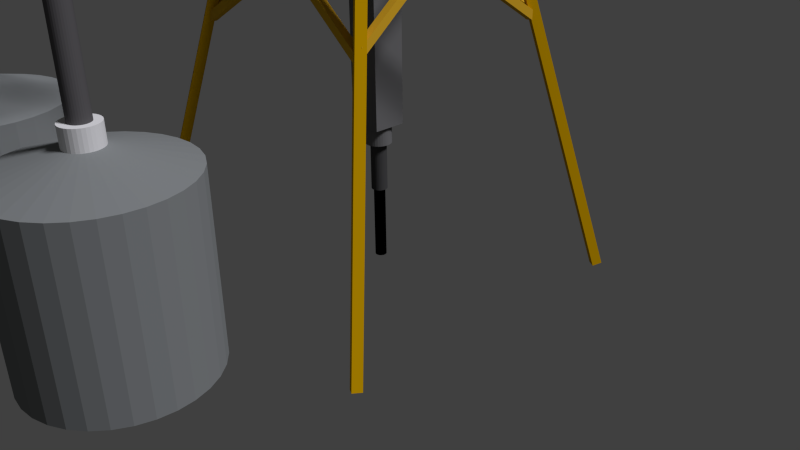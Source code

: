 # Source: drilling.blend  (saved by Blender 2.72.0; exported with 4.5.12 LTS)
import bpy
from mathutils import Matrix  # noqa: F401  (used for matrix-valued properties, if any)

bpy.ops.wm.read_factory_settings(use_empty=True)
scene = bpy.context.scene
scene.name = 'Scene'

# ---- collections
col_collection_1 = bpy.data.collections.new('Collection 1'); scene.collection.children.link(col_collection_1)
col_collection_3 = bpy.data.collections.new('Collection 3'); scene.collection.children.link(col_collection_3)

# ---- materials (node trees are filled in below, after node groups)
mat_material_015 = bpy.data.materials.new('Material.015')
mat_material_015.alpha_threshold = 0.0
mat_material_015.use_transparent_shadow = False
mat_material_015.diffuse_color = (0.402, 0.004236, 0.005078, 1.0)
mat_material_015.roughness = 0.5
mat_material_016 = bpy.data.materials.new('Material.016')
mat_material_016.alpha_threshold = 0.0
mat_material_016.use_transparent_shadow = False
mat_material_016.diffuse_color = (0.4575, 0.004508, 0.0, 1.0)
mat_material_016.roughness = 0.5
mat_material_019 = bpy.data.materials.new('Material.019')
mat_material_019.alpha_threshold = 0.0
mat_material_019.use_transparent_shadow = False
mat_material_019.diffuse_color = (0.5173, 0.5173, 0.5173, 1.0)
mat_material_019.roughness = 0.5
mat_base = bpy.data.materials.new('base')
mat_base.alpha_threshold = 0.0
mat_base.use_transparent_shadow = False
mat_base.diffuse_color = (0.7743, 0.7743, 0.7743, 1.0)
mat_base.roughness = 0.5
mat_material_008 = bpy.data.materials.new('Material.008')
mat_material_008.alpha_threshold = 0.0
mat_material_008.use_transparent_shadow = False
mat_material_008.diffuse_color = (0.2259, 0.2396, 0.2396, 1.0)
mat_material_008.roughness = 0.5
mat_tub = bpy.data.materials.new('tub')
mat_tub.alpha_threshold = 0.0
mat_tub.use_transparent_shadow = False
mat_tub.diffuse_color = (0.1065, 0.1024, 0.1055, 1.0)
mat_tub.roughness = 0.5
mat_material_017 = bpy.data.materials.new('Material.017')
mat_material_017.alpha_threshold = 0.0
mat_material_017.use_transparent_shadow = False
mat_material_017.diffuse_color = (0.3084, 0.3186, 0.3506, 1.0)
mat_material_017.roughness = 0.5
mat_material_010 = bpy.data.materials.new('Material.010')
mat_material_010.alpha_threshold = 0.0
mat_material_010.use_transparent_shadow = False
mat_material_010.diffuse_color = (0.6383, 0.3531, 0.0, 1.0)
mat_material_010.roughness = 0.5
mat_material_005 = bpy.data.materials.new('Material.005')
mat_material_005.alpha_threshold = 0.0
mat_material_005.use_transparent_shadow = False
mat_material_005.diffuse_color = (0.6267, 0.3594, 0.02046, 1.0)
mat_material_005.roughness = 0.5
mat_material_009 = bpy.data.materials.new('Material.009')
mat_material_009.alpha_threshold = 0.0
mat_material_009.use_transparent_shadow = False
mat_material_009.diffuse_color = (0.1473, 0.1473, 0.1473, 1.0)
mat_material_009.roughness = 0.5
mat_base_001 = bpy.data.materials.new('base.001')
mat_base_001.alpha_threshold = 0.0
mat_base_001.use_transparent_shadow = False
mat_base_001.diffuse_color = (0.7743, 0.7743, 0.7743, 1.0)
mat_base_001.roughness = 0.5
mat_material_000 = bpy.data.materials.new('Material.000')
mat_material_000.alpha_threshold = 0.0
mat_material_000.use_transparent_shadow = False
mat_material_000.diffuse_color = (0.2259, 0.2396, 0.2396, 1.0)
mat_material_000.roughness = 0.5
mat_tub_001 = bpy.data.materials.new('tub.001')
mat_tub_001.alpha_threshold = 0.0
mat_tub_001.use_transparent_shadow = False
mat_tub_001.diffuse_color = (0.1065, 0.1024, 0.1055, 1.0)
mat_tub_001.roughness = 0.5
mat_material_011 = bpy.data.materials.new('Material.011')
mat_material_011.alpha_threshold = 0.0
mat_material_011.use_transparent_shadow = False
mat_material_011.diffuse_color = (0.03386, 0.2154, 0.8, 1.0)
mat_material_011.roughness = 0.5
mat_material_012 = bpy.data.materials.new('Material.012')
mat_material_012.alpha_threshold = 0.0
mat_material_012.use_transparent_shadow = False
mat_material_012.diffuse_color = (0.1574, 0.1574, 0.1574, 1.0)
mat_material_012.roughness = 0.5
mat_material_013 = bpy.data.materials.new('Material.013')
mat_material_013.alpha_threshold = 0.0
mat_material_013.use_transparent_shadow = False
mat_material_013.diffuse_color = (0.06072, 0.06072, 0.06072, 1.0)
mat_material_013.roughness = 0.5
mat_material_014 = bpy.data.materials.new('Material.014')
mat_material_014.alpha_threshold = 0.0
mat_material_014.use_transparent_shadow = False
mat_material_014.diffuse_color = (0.0, 0.0, 0.0, 1.0)
mat_material_014.roughness = 0.5
mat_material_018 = bpy.data.materials.new('Material.018')
mat_material_018.alpha_threshold = 0.0
mat_material_018.use_transparent_shadow = False
mat_material_018.diffuse_color = (0.2462, 0.2462, 0.2462, 1.0)
mat_material_018.roughness = 0.5

# ---- material node trees

# ---- world
world_world = bpy.data.worlds.new('World'); scene.world = world_world
world_world.color = (0.05088, 0.05088, 0.05088)
world_world.use_sun_shadow = False
world_world.sun_shadow_jitter_overblur = 0.0
world_world.cycles.sampling_method = 'MANUAL'
world_world.cycles.sample_map_resolution = 256

# ---- cameras
cam_camera = bpy.data.cameras.new('Camera')
cam_camera.clip_end = 100.0
cam_camera.lens = 35.0
cam_camera.sensor_width = 32.0
cam_camera.sensor_height = 18.0
cam_camera.ortho_scale = 7.314
cam_camera.dof.focus_distance = 0.0
cam_camera.dof.aperture_fstop = 128.0

# ---- lights
light_lamp = bpy.data.lights.new('Lamp', 'SUN')
light_lamp.color = (0.9372, 0.9335, 1.0)
light_lamp.transmission_factor = 0.0
light_lamp.cutoff_distance = 30.0
light_lamp.angle = 0.1993
light_lamp.energy = 2.65
light_lamp.shadow_buffer_clip_start = 1.001
light_lamp.shadow_soft_size = 0.1
light_lamp.shadow_cascade_max_distance = 1000.0
light_lamp.cycles.use_multiple_importance_sampling = False

# ---- meshes
me_cylinder_002 = bpy.data.meshes.new('Cylinder.002')
me_cylinder_002.from_pydata([(0.0, 1.0, -1.0), (0.0, 7.862, 16.44), (0.1951, 0.9808, -1.0), (0.1951, 7.843, 16.44), (0.3827, 0.9239, -1.0), (0.3827, 7.786, 16.44), (0.5556, 0.8315, -1.0), (0.5556, 7.694, 16.44), (0.7071, 0.7071, -1.0), (0.7071, 7.569, 16.44), (0.8315, 0.5556, -1.0), (0.8315, 7.418, 16.44), (0.9239, 0.3827, -1.0), (0.9239, 7.245, 16.44), (0.9808, 0.1951, -1.0), (0.9808, 7.057, 16.44), (1.0, 7.55e-08, -1.0), (1.0, 6.862, 16.44), (0.9808, -0.1951, -1.0), (0.9808, 6.667, 16.44), (0.9239, -0.3827, -1.0), (0.9239, 6.48, 16.44), (0.8315, -0.5556, -1.0), (0.8315, 6.307, 16.44), (0.7071, -0.7071, -1.0), (0.7071, 6.155, 16.44), (0.5556, -0.8315, -1.0), (0.5556, 6.031, 16.44), (0.3827, -0.9239, -1.0), (0.3827, 5.938, 16.44), (0.1951, -0.9808, -1.0), (0.1951, 5.881, 16.44), (-3.258e-07, -1.0, -1.0), (-3.258e-07, 5.862, 16.44), (-0.1951, -0.9808, -1.0), (-0.1951, 5.881, 16.44), (-0.3827, -0.9239, -1.0), (-0.3827, 5.938, 16.44), (-0.5556, -0.8315, -1.0), (-0.5556, 6.031, 16.44), (-0.7071, -0.7071, -1.0), (-0.7071, 6.155, 16.44), (-0.8315, -0.5556, -1.0), (-0.8315, 6.307, 16.44), (-0.9239, -0.3827, -1.0), (-0.9239, 6.48, 16.44), (-0.9808, -0.1951, -1.0), (-0.9808, 6.667, 16.44), (-1.0, 9.656e-07, -1.0), (-1.0, 6.862, 16.44), (-0.9808, 0.1951, -1.0), (-0.9808, 7.057, 16.44), (-0.9239, 0.3827, -1.0), (-0.9239, 7.245, 16.44), (-0.8315, 0.5556, -1.0), (-0.8315, 7.418, 16.44), (-0.7071, 0.7071, -1.0), (-0.7071, 7.569, 16.44), (-0.5556, 0.8315, -1.0), (-0.5556, 7.694, 16.44), (-0.3827, 0.9239, -1.0), (-0.3827, 7.786, 16.44), (-0.1951, 0.9808, -1.0), (-0.1951, 7.843, 16.44), (0.8803, 8.772, 17.0), (1.039, 8.673, 16.94), (1.189, 8.55, 16.91), (1.325, 8.409, 16.91), (1.442, 8.255, 16.94), (1.534, 8.093, 17.0), (1.6, 7.93, 17.09), (1.636, 7.772, 17.2), (1.64, 7.626, 17.33), (1.613, 7.497, 17.47), (1.556, 7.389, 17.63), (1.47, 7.307, 17.78), (1.36, 7.255, 17.94), (1.229, 7.233, 18.08), (1.082, 7.244, 18.21), (0.9256, 7.286, 18.32), (0.765, 7.358, 18.41), (0.6066, 7.457, 18.47), (0.4565, 7.579, 18.5), (0.3205, 7.72, 18.5), (0.2037, 7.875, 18.46), (0.1108, 8.036, 18.4), (0.04519, 8.199, 18.32), (0.009471, 8.357, 18.21), (0.005001, 8.503, 18.08), (0.03195, 8.633, 17.93), (0.08929, 8.74, 17.78), (0.1748, 8.822, 17.62), (0.2852, 8.875, 17.47), (0.4163, 8.896, 17.32), (0.563, 8.886, 17.19), (0.7196, 8.844, 17.08), (0.9416, 9.293, 17.32), (1.093, 9.182, 17.26), (1.254, 9.072, 17.24), (1.418, 8.965, 17.26), (1.578, 8.867, 17.32), (1.728, 8.781, 17.41), (1.863, 8.71, 17.53), (1.977, 8.657, 17.68), (2.067, 8.624, 17.86), (2.127, 8.613, 18.04), (2.157, 8.623, 18.23), (2.156, 8.655, 18.43), (2.122, 8.706, 18.61), (2.058, 8.776, 18.79), (1.965, 8.862, 18.94), (1.848, 8.96, 19.06), (1.711, 9.066, 19.15), (1.56, 9.176, 19.21), (1.399, 9.287, 19.23), (1.235, 9.393, 19.21), (1.075, 9.491, 19.15), (0.925, 9.578, 19.06), (0.7901, 9.649, 18.94), (0.6757, 9.701, 18.79), (0.5864, 9.734, 18.61), (0.5256, 9.746, 18.43), (0.4955, 9.735, 18.24), (0.4973, 9.704, 18.04), (0.531, 9.652, 17.86), (0.5953, 9.582, 17.68), (0.6877, 9.496, 17.53), (0.8046, 9.399, 17.41), (1.797, 10.05, 17.24), (1.98, 10.05, 17.17), (2.172, 10.06, 17.13), (2.366, 10.09, 17.13), (2.554, 10.13, 17.16), (2.729, 10.19, 17.23), (2.884, 10.26, 17.32), (3.013, 10.34, 17.45), (3.112, 10.43, 17.59), (3.176, 10.52, 17.76), (3.203, 10.61, 17.93), (3.192, 10.69, 18.11), (3.143, 10.77, 18.28), (3.059, 10.84, 18.44), (2.942, 10.89, 18.59), (2.797, 10.93, 18.72), (2.63, 10.95, 18.82), (2.447, 10.96, 18.89), (2.254, 10.95, 18.92), (2.061, 10.92, 18.92), (1.873, 10.87, 18.89), (1.698, 10.81, 18.83), (1.543, 10.74, 18.73), (1.413, 10.66, 18.61), (1.315, 10.58, 18.46), (1.251, 10.49, 18.3), (1.224, 10.4, 18.12), (1.235, 10.31, 17.95), (1.283, 10.24, 17.77), (1.368, 10.17, 17.61), (1.484, 10.12, 17.46), (1.629, 10.08, 17.34), (1.444, 10.28, 17.43), (1.583, 10.21, 17.31), (1.746, 10.16, 17.21), (1.927, 10.11, 17.15), (2.119, 10.09, 17.12), (2.315, 10.08, 17.13), (2.507, 10.08, 17.17), (2.687, 10.1, 17.24), (2.849, 10.14, 17.35), (2.987, 10.19, 17.48), (3.095, 10.25, 17.63), (3.169, 10.33, 17.79), (3.207, 10.41, 17.97), (3.206, 10.49, 18.15), (3.167, 10.57, 18.32), (3.092, 10.65, 18.48), (2.982, 10.73, 18.63), (2.844, 10.8, 18.75), (2.68, 10.85, 18.84), (2.499, 10.89, 18.9), (2.307, 10.92, 18.93), (2.112, 10.93, 18.92), (1.92, 10.93, 18.88), (1.74, 10.91, 18.81), (1.577, 10.87, 18.71), (1.44, 10.82, 18.58), (1.332, 10.75, 18.43), (1.257, 10.68, 18.26), (1.22, 10.6, 18.08), (1.221, 10.52, 17.91), (1.259, 10.44, 17.73), (1.335, 10.35, 17.57), (1.444, 10.28, 17.43), (1.583, 10.21, 17.31), (1.746, 10.16, 17.21), (1.927, 10.11, 17.15), (2.119, 10.09, 17.12), (2.315, 10.08, 17.13), (2.507, 10.08, 17.17), (2.687, 10.1, 17.24), (2.849, 10.14, 17.35), (2.987, 10.19, 17.48), (3.095, 10.25, 17.63), (3.169, 10.33, 17.79), (3.207, 10.41, 17.97), (3.206, 10.49, 18.15), (3.167, 10.57, 18.32), (3.092, 10.65, 18.48), (2.982, 10.73, 18.63), (2.844, 10.8, 18.75), (2.68, 10.85, 18.84), (2.499, 10.89, 18.9), (2.307, 10.92, 18.93), (2.112, 10.93, 18.92), (1.92, 10.93, 18.88), (1.74, 10.91, 18.81), (1.577, 10.87, 18.71), (1.44, 10.82, 18.58), (1.332, 10.75, 18.43), (1.257, 10.68, 18.26), (1.22, 10.6, 18.08), (1.221, 10.52, 17.91), (1.259, 10.44, 17.73), (1.335, 10.35, 17.57), (1.426, 14.89, 12.81), (1.538, 14.75, 12.74), (1.679, 14.63, 12.68), (1.843, 14.52, 12.64), (2.024, 14.45, 12.63), (2.215, 14.41, 12.63), (2.409, 14.4, 12.66), (2.599, 14.42, 12.71), (2.776, 14.47, 12.77), (2.934, 14.55, 12.85), (3.068, 14.66, 12.94), (3.172, 14.79, 13.05), (3.241, 14.94, 13.16), (3.274, 15.1, 13.26), (3.269, 15.27, 13.37), (3.226, 15.43, 13.47), (3.148, 15.59, 13.56), (3.036, 15.73, 13.63), (2.895, 15.85, 13.69), (2.731, 15.95, 13.73), (2.55, 16.03, 13.74), (2.358, 16.07, 13.74), (2.164, 16.08, 13.71), (1.975, 16.06, 13.67), (1.798, 16.01, 13.6), (1.639, 15.92, 13.52), (1.506, 15.82, 13.43), (1.402, 15.68, 13.32), (1.333, 15.54, 13.22), (1.3, 15.38, 13.11), (1.305, 15.21, 13.0), (1.347, 15.05, 12.9)], [], [(0, 1, 3, 2), (2, 3, 5, 4), (4, 5, 7, 6), (6, 7, 9, 8), (8, 9, 11, 10), (10, 11, 13, 12), (12, 13, 15, 14), (14, 15, 17, 16), (16, 17, 19, 18), (18, 19, 21, 20), (20, 21, 23, 22), (22, 23, 25, 24), (24, 25, 27, 26), (26, 27, 29, 28), (28, 29, 31, 30), (30, 31, 33, 32), (32, 33, 35, 34), (34, 35, 37, 36), (36, 37, 39, 38), (38, 39, 41, 40), (40, 41, 43, 42), (42, 43, 45, 44), (44, 45, 47, 46), (46, 47, 49, 48), (48, 49, 51, 50), (50, 51, 53, 52), (52, 53, 55, 54), (54, 55, 57, 56), (56, 57, 59, 58), (58, 59, 61, 60), (55, 53, 90, 91), (62, 63, 1, 0), (60, 61, 63, 62), (0, 2, 4, 6, 8, 10, 12, 14, 16, 18, 20, 22, 24, 26, 28, 30, 32, 34, 36, 38, 40, 42, 44, 46, 48, 50, 52, 54, 56, 58, 60, 62), (93, 92, 124, 125), (11, 9, 68, 69), (33, 31, 79, 80), (61, 59, 93, 94), (39, 37, 82, 83), (3, 1, 64, 65), (17, 15, 71, 72), (45, 43, 85, 86), (23, 21, 74, 75), (51, 49, 88, 89), (7, 5, 66, 67), (29, 27, 77, 78), (57, 55, 91, 92), (35, 33, 80, 81), (13, 11, 69, 70), (63, 61, 94, 95), (41, 39, 83, 84), (19, 17, 72, 73), (47, 45, 86, 87), (25, 23, 75, 76), (53, 51, 89, 90), (9, 7, 67, 68), (31, 29, 78, 79), (59, 57, 92, 93), (37, 35, 81, 82), (15, 13, 70, 71), (1, 63, 95, 64), (43, 41, 84, 85), (21, 19, 73, 74), (49, 47, 87, 88), (5, 3, 65, 66), (27, 25, 76, 77), (127, 126, 158, 159), (82, 81, 113, 114), (71, 70, 102, 103), (91, 90, 122, 123), (69, 68, 100, 101), (80, 79, 111, 112), (89, 88, 120, 121), (67, 66, 98, 99), (78, 77, 109, 110), (87, 86, 118, 119), (65, 64, 96, 97), (76, 75, 107, 108), (64, 95, 127, 96), (85, 84, 116, 117), (74, 73, 105, 106), (94, 93, 125, 126), (83, 82, 114, 115), (72, 71, 103, 104), (92, 91, 123, 124), (81, 80, 112, 113), (70, 69, 101, 102), (90, 89, 121, 122), (68, 67, 99, 100), (79, 78, 110, 111), (88, 87, 119, 120), (66, 65, 97, 98), (77, 76, 108, 109), (86, 85, 117, 118), (75, 74, 106, 107), (95, 94, 126, 127), (84, 83, 115, 116), (73, 72, 104, 105), (150, 149, 181, 182), (116, 115, 147, 148), (105, 104, 136, 137), (125, 124, 156, 157), (114, 113, 145, 146), (103, 102, 134, 135), (123, 122, 154, 155), (101, 100, 132, 133), (112, 111, 143, 144), (121, 120, 152, 153), (99, 98, 130, 131), (110, 109, 141, 142), (119, 118, 150, 151), (97, 96, 128, 129), (108, 107, 139, 140), (96, 127, 159, 128), (117, 116, 148, 149), (106, 105, 137, 138), (126, 125, 157, 158), (115, 114, 146, 147), (104, 103, 135, 136), (124, 123, 155, 156), (113, 112, 144, 145), (102, 101, 133, 134), (122, 121, 153, 154), (100, 99, 131, 132), (111, 110, 142, 143), (120, 119, 151, 152), (98, 97, 129, 130), (109, 108, 140, 141), (118, 117, 149, 150), (107, 106, 138, 139), (184, 183, 215, 216), (139, 138, 170, 171), (159, 158, 190, 191), (148, 147, 179, 180), (137, 136, 168, 169), (157, 156, 188, 189), (146, 145, 177, 178), (135, 134, 166, 167), (155, 154, 186, 187), (133, 132, 164, 165), (144, 143, 175, 176), (153, 152, 184, 185), (131, 130, 162, 163), (142, 141, 173, 174), (151, 150, 182, 183), (129, 128, 160, 161), (140, 139, 171, 172), (128, 159, 191, 160), (149, 148, 180, 181), (138, 137, 169, 170), (158, 157, 189, 190), (147, 146, 178, 179), (136, 135, 167, 168), (156, 155, 187, 188), (145, 144, 176, 177), (134, 133, 165, 166), (154, 153, 185, 186), (132, 131, 163, 164), (143, 142, 174, 175), (152, 151, 183, 184), (130, 129, 161, 162), (141, 140, 172, 173), (218, 217, 249, 250), (162, 161, 193, 194), (173, 172, 204, 205), (182, 181, 213, 214), (171, 170, 202, 203), (191, 190, 222, 223), (180, 179, 211, 212), (169, 168, 200, 201), (189, 188, 220, 221), (178, 177, 209, 210), (167, 166, 198, 199), (187, 186, 218, 219), (165, 164, 196, 197), (176, 175, 207, 208), (185, 184, 216, 217), (163, 162, 194, 195), (174, 173, 205, 206), (183, 182, 214, 215), (161, 160, 192, 193), (172, 171, 203, 204), (160, 191, 223, 192), (181, 180, 212, 213), (170, 169, 201, 202), (190, 189, 221, 222), (179, 178, 210, 211), (168, 167, 199, 200), (188, 187, 219, 220), (177, 176, 208, 209), (166, 165, 197, 198), (186, 185, 217, 218), (164, 163, 195, 196), (175, 174, 206, 207), (225, 224, 255, 254, 253, 252, 251, 250, 249, 248, 247, 246, 245, 244, 243, 242, 241, 240, 239, 238, 237, 236, 235, 234, 233, 232, 231, 230, 229, 228, 227, 226), (196, 195, 227, 228), (207, 206, 238, 239), (216, 215, 247, 248), (194, 193, 225, 226), (205, 204, 236, 237), (214, 213, 245, 246), (203, 202, 234, 235), (223, 222, 254, 255), (212, 211, 243, 244), (201, 200, 232, 233), (221, 220, 252, 253), (210, 209, 241, 242), (199, 198, 230, 231), (219, 218, 250, 251), (197, 196, 228, 229), (208, 207, 239, 240), (217, 216, 248, 249), (195, 194, 226, 227), (206, 205, 237, 238), (215, 214, 246, 247), (193, 192, 224, 225), (204, 203, 235, 236), (192, 223, 255, 224), (213, 212, 244, 245), (202, 201, 233, 234), (222, 221, 253, 254), (211, 210, 242, 243), (200, 199, 231, 232), (220, 219, 251, 252), (209, 208, 240, 241), (198, 197, 229, 230)])
me_cylinder_002.materials.append(mat_material_015)
me_cylinder_002.use_remesh_preserve_volume = False
me_cylinder_002.use_remesh_preserve_attributes = False
me_cylinder_002.use_mirror_vertex_groups = False
me_cylinder_002.update()
me_cylinder_001 = bpy.data.meshes.new('Cylinder.001')
me_cylinder_001.from_pydata([(0.0, 1.0, -1.0), (0.0, 1.0, 1.0), (0.1951, 0.9808, -1.0), (0.1951, 0.9808, 1.0), (0.3827, 0.9239, -1.0), (0.3827, 0.9239, 1.0), (0.5556, 0.8315, -1.0), (0.5556, 0.8315, 1.0), (0.7071, 0.7071, -1.0), (0.7071, 0.7071, 1.0), (0.8315, 0.5556, -1.0), (0.8315, 0.5556, 1.0), (0.9239, 0.3827, -1.0), (0.9239, 0.3827, 1.0), (0.9808, 0.1951, -1.0), (0.9808, 0.1951, 1.0), (1.0, 7.55e-08, -1.0), (1.0, 7.55e-08, 1.0), (0.9808, -0.1951, -1.0), (0.9808, -0.1951, 1.0), (0.9239, -0.3827, -1.0), (0.9239, -0.3827, 1.0), (0.8315, -0.5556, -1.0), (0.8315, -0.5556, 1.0), (0.7071, -0.7071, -1.0), (0.7071, -0.7071, 1.0), (0.5556, -0.8315, -1.0), (0.5556, -0.8315, 1.0), (0.3827, -0.9239, -1.0), (0.3827, -0.9239, 1.0), (0.1951, -0.9808, -1.0), (0.1951, -0.9808, 1.0), (-3.258e-07, -1.0, -1.0), (-3.258e-07, -1.0, 1.0), (-0.1951, -0.9808, -1.0), (-0.1951, -0.9808, 1.0), (-0.3827, -0.9239, -1.0), (-0.3827, -0.9239, 1.0), (-0.5556, -0.8315, -1.0), (-0.5556, -0.8315, 1.0), (-0.7071, -0.7071, -1.0), (-0.7071, -0.7071, 1.0), (-0.8315, -0.5556, -1.0), (-0.8315, -0.5556, 1.0), (-0.9239, -0.3827, -1.0), (-0.9239, -0.3827, 1.0), (-0.9808, -0.1951, -1.0), (-0.9808, -0.1951, 1.0), (-1.0, 9.656e-07, -1.0), (-1.0, 9.656e-07, 1.0), (-0.9808, 0.1951, -1.0), (-0.9808, 0.1951, 1.0), (-0.9239, 0.3827, -1.0), (-0.9239, 0.3827, 1.0), (-0.8315, 0.5556, -1.0), (-0.8315, 0.5556, 1.0), (-0.7071, 0.7071, -1.0), (-0.7071, 0.7071, 1.0), (-0.5556, 0.8315, -1.0), (-0.5556, 0.8315, 1.0), (-0.3827, 0.9239, -1.0), (-0.3827, 0.9239, 1.0), (-0.1951, 0.9808, -1.0), (-0.1951, 0.9808, 1.0), (-1.162e-07, 1.0, 2.88), (0.159, 0.9808, 2.767), (0.3119, 0.9239, 2.659), (0.4528, 0.8315, 2.558), (0.5763, 0.7071, 2.471), (0.6776, 0.5556, 2.399), (0.7529, 0.3827, 2.345), (0.7993, 0.1951, 2.312), (0.815, 7.55e-08, 2.301), (0.7993, -0.1951, 2.312), (0.7529, -0.3827, 2.345), (0.6776, -0.5556, 2.399), (0.5763, -0.7071, 2.471), (0.4528, -0.8315, 2.558), (0.3119, -0.9239, 2.659), (0.159, -0.9808, 2.767), (-3.817e-07, -1.0, 2.88), (-0.159, -0.9808, 2.993), (-0.3119, -0.9239, 3.102), (-0.4528, -0.8315, 3.202), (-0.5763, -0.7071, 3.29), (-0.6776, -0.5556, 3.362), (-0.7529, -0.3827, 3.416), (-0.7993, -0.1951, 3.449), (-0.815, 9.656e-07, 3.46), (-0.7993, 0.1951, 3.449), (-0.7529, 0.3827, 3.416), (-0.6776, 0.5556, 3.362), (-0.5763, 0.7071, 3.29), (-0.4528, 0.8315, 3.202), (-0.3119, 0.9239, 3.102), (-0.159, 0.9808, 2.993), (0.9602, 1.0, 4.231), (1.119, 0.9808, 4.118), (1.272, 0.9239, 4.009), (1.413, 0.8315, 3.909), (1.536, 0.7071, 3.821), (1.638, 0.5556, 3.749), (1.713, 0.3827, 3.695), (1.759, 0.1951, 3.662), (1.775, 1.061e-07, 3.651), (1.759, -0.1951, 3.662), (1.713, -0.3827, 3.695), (1.638, -0.5556, 3.749), (1.536, -0.7071, 3.821), (1.413, -0.8315, 3.909), (1.272, -0.9239, 4.009), (1.119, -0.9808, 4.118), (0.9602, -1.0, 4.231), (0.8012, -0.9808, 4.344), (0.6483, -0.9239, 4.452), (0.5074, -0.8315, 4.553), (0.3839, -0.7071, 4.64), (0.2826, -0.5556, 4.712), (0.2072, -0.3827, 4.766), (0.1609, -0.1951, 4.799), (0.1452, 9.962e-07, 4.81), (0.1609, 0.1951, 4.799), (0.2072, 0.3827, 4.766), (0.2826, 0.5556, 4.712), (0.3839, 0.7071, 4.64), (0.5074, 0.8315, 4.553), (0.6483, 0.9239, 4.452), (0.8012, 0.9808, 4.344), (0.9602, 1.0, 4.231), (1.062, 0.9808, 4.064), (1.159, 0.9239, 3.904), (1.249, 0.8315, 3.756), (1.328, 0.7071, 3.627), (1.393, 0.5556, 3.521), (1.441, 0.3827, 3.442), (1.471, 0.1951, 3.393), (1.481, 1.061e-07, 3.377), (1.471, -0.1951, 3.393), (1.441, -0.3827, 3.442), (1.393, -0.5556, 3.521), (1.328, -0.7071, 3.627), (1.249, -0.8315, 3.756), (1.159, -0.9239, 3.904), (1.062, -0.9808, 4.064), (0.9602, -1.0, 4.231), (0.8586, -0.9808, 4.397), (0.761, -0.9239, 4.557), (0.671, -0.8315, 4.705), (0.5921, -0.7071, 4.834), (0.5274, -0.5556, 4.941), (0.4792, -0.3827, 5.019), (0.4496, -0.1951, 5.068), (0.4396, 9.962e-07, 5.084), (0.4496, 0.1951, 5.068), (0.4792, 0.3827, 5.019), (0.5274, 0.5556, 4.941), (0.5921, 0.7071, 4.834), (0.671, 0.8315, 4.705), (0.761, 0.9239, 4.557), (0.8586, 0.9808, 4.397), (3.647, 1.0, 5.869), (3.581, 0.9808, 5.685), (3.518, 0.9239, 5.508), (3.46, 0.8315, 5.345), (3.409, 0.7071, 5.203), (3.367, 0.5556, 5.086), (3.336, 0.3827, 4.999), (3.317, 0.1951, 4.945), (3.311, 1.512e-07, 4.927), (3.317, -0.1951, 4.945), (3.336, -0.3827, 4.999), (3.367, -0.5556, 5.086), (3.409, -0.7071, 5.203), (3.46, -0.8315, 5.345), (3.518, -0.9239, 5.508), (3.581, -0.9808, 5.685), (3.647, -1.0, 5.869), (3.713, -0.9808, 6.052), (3.776, -0.9239, 6.229), (3.834, -0.8315, 6.392), (3.885, -0.7071, 6.534), (3.927, -0.5556, 6.652), (3.958, -0.3827, 6.739), (3.977, -0.1951, 6.792), (3.983, 1.041e-06, 6.81), (3.977, 0.1951, 6.792), (3.958, 0.3827, 6.739), (3.927, 0.5556, 6.652), (3.885, 0.7071, 6.534), (3.834, 0.8315, 6.392), (3.776, 0.9239, 6.229), (3.713, 0.9808, 6.052), (5.31, 1.0, 5.274), (5.143, 0.9808, 5.174), (4.983, 0.9239, 5.077), (4.835, 0.8315, 4.987), (4.705, 0.7071, 4.909), (4.598, 0.5556, 4.845), (4.519, 0.3827, 4.797), (4.471, 0.1951, 4.768), (4.454, 7.039e-07, 4.758), (4.471, -0.1951, 4.768), (4.519, -0.3827, 4.797), (4.598, -0.5556, 4.845), (4.705, -0.7071, 4.909), (4.835, -0.8315, 4.987), (4.983, -0.9239, 5.077), (5.143, -0.9808, 5.174), (5.31, -1.0, 5.274), (5.477, -0.9808, 5.375), (5.638, -0.9239, 5.472), (5.786, -0.8315, 5.561), (5.916, -0.7071, 5.64), (6.022, -0.5556, 5.704), (6.101, -0.3827, 5.752), (6.15, -0.1951, 5.781), (6.167, 1.594e-06, 5.791), (6.15, 0.1951, 5.781), (6.101, 0.3827, 5.752), (6.022, 0.5556, 5.704), (5.916, 0.7071, 5.64), (5.786, 0.8315, 5.561), (5.638, 0.9239, 5.472), (5.477, 0.9808, 5.375), (6.155, 1.0, 3.875), (5.988, 0.9808, 3.774), (5.827, 0.9239, 3.677), (5.679, 0.8315, 3.588), (5.549, 0.7071, 3.51), (5.443, 0.5556, 3.446), (5.364, 0.3827, 3.398), (5.315, 0.1951, 3.368), (5.298, 5.061e-07, 3.359), (5.315, -0.1951, 3.368), (5.364, -0.3827, 3.398), (5.443, -0.5556, 3.446), (5.549, -0.7071, 3.51), (5.679, -0.8315, 3.588), (5.827, -0.9239, 3.677), (5.988, -0.9808, 3.774), (6.155, -1.0, 3.875), (6.322, -0.9808, 3.976), (6.482, -0.9239, 4.073), (6.63, -0.8315, 4.162), (6.76, -0.7071, 4.241), (6.867, -0.5556, 4.305), (6.946, -0.3827, 4.353), (6.994, -0.1951, 4.382), (7.011, 1.396e-06, 4.392), (6.994, 0.1951, 4.382), (6.946, 0.3827, 4.353), (6.867, 0.5556, 4.305), (6.76, 0.7071, 4.241), (6.63, 0.8315, 4.162), (6.482, 0.9239, 4.073), (6.322, 0.9808, 3.976), (6.155, 1.0, 3.875), (5.99, 0.9808, 3.98), (5.832, 0.9239, 4.081), (5.686, 0.8315, 4.174), (5.559, 0.7071, 4.256), (5.454, 0.5556, 4.323), (5.376, 0.3827, 4.372), (5.328, 0.1951, 4.403), (5.312, 5.061e-07, 4.413), (5.328, -0.1951, 4.403), (5.376, -0.3827, 4.372), (5.454, -0.5556, 4.323), (5.559, -0.7071, 4.256), (5.686, -0.8315, 4.174), (5.832, -0.9239, 4.081), (5.99, -0.9808, 3.98), (6.155, -1.0, 3.875), (6.319, -0.9808, 3.77), (6.477, -0.9239, 3.669), (6.623, -0.8315, 3.576), (6.751, -0.7071, 3.495), (6.855, -0.5556, 3.428), (6.933, -0.3827, 3.378), (6.981, -0.1951, 3.347), (6.997, 1.396e-06, 3.337), (6.981, 0.1951, 3.347), (6.933, 0.3827, 3.378), (6.855, 0.5556, 3.428), (6.751, 0.7071, 3.495), (6.623, 0.8315, 3.576), (6.477, 0.9239, 3.669), (6.319, 0.9808, 3.77), (5.591, 0.8205, 3.565), (5.427, 0.7447, 3.64), (5.269, 0.6403, 3.69), (5.123, 0.5113, 3.714), (4.995, 0.3626, 3.71), (4.891, 0.2, 3.678), (4.813, 0.02976, 3.62), (4.765, -0.1417, 3.538), (4.749, -0.3077, 3.435), (4.765, -0.4618, 3.315), (4.813, -0.5982, 3.183), (4.891, -0.7117, 3.043), (4.995, -0.7978, 2.901), (5.123, -0.8532, 2.763), (5.269, -0.8758, 2.634), (5.427, -0.8648, 2.519), (5.591, -0.8205, 2.422), (5.756, -0.7447, 2.347), (5.914, -0.6403, 2.296), (6.06, -0.5113, 2.273), (6.187, -0.3626, 2.277), (6.292, -0.2, 2.309), (6.37, -0.02975, 2.367), (6.418, 0.1417, 2.449), (6.434, 0.3077, 2.552), (6.418, 0.4618, 2.672), (6.37, 0.5982, 2.804), (6.292, 0.7117, 2.944), (6.187, 0.7978, 3.085), (6.06, 0.8532, 3.223), (5.914, 0.8758, 3.352), (5.756, 0.8648, 3.468), (0.4595, 5.414, -3.028), (0.2951, 5.338, -2.953), (0.137, 5.233, -2.903), (-0.008734, 5.104, -2.879), (-0.1364, 4.956, -2.884), (-0.2413, 4.793, -2.915), (-0.3191, 4.623, -2.973), (-0.3671, 4.451, -3.055), (-0.3833, 4.285, -3.158), (-0.3671, 4.131, -3.278), (-0.3191, 3.995, -3.411), (-0.2413, 3.881, -3.55), (-0.1364, 3.795, -3.692), (-0.008734, 3.74, -3.83), (0.137, 3.717, -3.959), (0.2951, 3.728, -4.075), (0.4595, 3.773, -4.172), (0.6239, 3.848, -4.247), (0.782, 3.953, -4.297), (0.9277, 4.082, -4.321), (1.055, 4.231, -4.317), (1.16, 4.393, -4.285), (1.238, 4.563, -4.227), (1.286, 4.735, -4.145), (1.302, 4.901, -4.042), (1.286, 5.055, -3.922), (1.238, 5.191, -3.789), (1.16, 5.305, -3.65), (1.055, 5.391, -3.508), (0.9277, 5.446, -3.37), (0.782, 5.469, -3.241), (0.6239, 5.458, -3.126)], [], [(0, 1, 3, 2), (2, 3, 5, 4), (4, 5, 7, 6), (6, 7, 9, 8), (8, 9, 11, 10), (10, 11, 13, 12), (12, 13, 15, 14), (14, 15, 17, 16), (16, 17, 19, 18), (18, 19, 21, 20), (20, 21, 23, 22), (22, 23, 25, 24), (24, 25, 27, 26), (26, 27, 29, 28), (28, 29, 31, 30), (30, 31, 33, 32), (32, 33, 35, 34), (34, 35, 37, 36), (36, 37, 39, 38), (38, 39, 41, 40), (40, 41, 43, 42), (42, 43, 45, 44), (44, 45, 47, 46), (46, 47, 49, 48), (48, 49, 51, 50), (50, 51, 53, 52), (52, 53, 55, 54), (54, 55, 57, 56), (56, 57, 59, 58), (58, 59, 61, 60), (45, 43, 85, 86), (62, 63, 1, 0), (60, 61, 63, 62), (0, 2, 4, 6, 8, 10, 12, 14, 16, 18, 20, 22, 24, 26, 28, 30, 32, 34, 36, 38, 40, 42, 44, 46, 48, 50, 52, 54, 56, 58, 60, 62), (89, 88, 120, 121), (23, 21, 74, 75), (51, 49, 88, 89), (7, 5, 66, 67), (29, 27, 77, 78), (57, 55, 91, 92), (35, 33, 80, 81), (13, 11, 69, 70), (63, 61, 94, 95), (41, 39, 83, 84), (19, 17, 72, 73), (47, 45, 86, 87), (25, 23, 75, 76), (53, 51, 89, 90), (9, 7, 67, 68), (31, 29, 78, 79), (59, 57, 92, 93), (37, 35, 81, 82), (15, 13, 70, 71), (1, 63, 95, 64), (43, 41, 84, 85), (21, 19, 73, 74), (49, 47, 87, 88), (5, 3, 65, 66), (27, 25, 76, 77), (55, 53, 90, 91), (11, 9, 68, 69), (33, 31, 79, 80), (61, 59, 93, 94), (39, 37, 82, 83), (3, 1, 64, 65), (17, 15, 71, 72), (123, 122, 154, 155), (67, 66, 98, 99), (78, 77, 109, 110), (87, 86, 118, 119), (65, 64, 96, 97), (76, 75, 107, 108), (64, 95, 127, 96), (85, 84, 116, 117), (74, 73, 105, 106), (94, 93, 125, 126), (83, 82, 114, 115), (72, 71, 103, 104), (92, 91, 123, 124), (81, 80, 112, 113), (70, 69, 101, 102), (90, 89, 121, 122), (68, 67, 99, 100), (79, 78, 110, 111), (88, 87, 119, 120), (66, 65, 97, 98), (77, 76, 108, 109), (86, 85, 117, 118), (75, 74, 106, 107), (95, 94, 126, 127), (84, 83, 115, 116), (73, 72, 104, 105), (93, 92, 124, 125), (82, 81, 113, 114), (71, 70, 102, 103), (91, 90, 122, 123), (69, 68, 100, 101), (80, 79, 111, 112), (157, 156, 188, 189), (101, 100, 132, 133), (112, 111, 143, 144), (121, 120, 152, 153), (99, 98, 130, 131), (110, 109, 141, 142), (119, 118, 150, 151), (97, 96, 128, 129), (108, 107, 139, 140), (96, 127, 159, 128), (117, 116, 148, 149), (106, 105, 137, 138), (126, 125, 157, 158), (115, 114, 146, 147), (104, 103, 135, 136), (124, 123, 155, 156), (113, 112, 144, 145), (102, 101, 133, 134), (122, 121, 153, 154), (100, 99, 131, 132), (111, 110, 142, 143), (120, 119, 151, 152), (98, 97, 129, 130), (109, 108, 140, 141), (118, 117, 149, 150), (107, 106, 138, 139), (127, 126, 158, 159), (116, 115, 147, 148), (105, 104, 136, 137), (125, 124, 156, 157), (114, 113, 145, 146), (103, 102, 134, 135), (191, 190, 222, 223), (146, 145, 177, 178), (135, 134, 166, 167), (155, 154, 186, 187), (133, 132, 164, 165), (144, 143, 175, 176), (153, 152, 184, 185), (131, 130, 162, 163), (142, 141, 173, 174), (151, 150, 182, 183), (129, 128, 160, 161), (140, 139, 171, 172), (128, 159, 191, 160), (149, 148, 180, 181), (138, 137, 169, 170), (158, 157, 189, 190), (147, 146, 178, 179), (136, 135, 167, 168), (156, 155, 187, 188), (145, 144, 176, 177), (134, 133, 165, 166), (154, 153, 185, 186), (132, 131, 163, 164), (143, 142, 174, 175), (152, 151, 183, 184), (130, 129, 161, 162), (141, 140, 172, 173), (150, 149, 181, 182), (139, 138, 170, 171), (159, 158, 190, 191), (148, 147, 179, 180), (137, 136, 168, 169), (214, 213, 245, 246), (180, 179, 211, 212), (169, 168, 200, 201), (189, 188, 220, 221), (178, 177, 209, 210), (167, 166, 198, 199), (187, 186, 218, 219), (165, 164, 196, 197), (176, 175, 207, 208), (185, 184, 216, 217), (163, 162, 194, 195), (174, 173, 205, 206), (183, 182, 214, 215), (161, 160, 192, 193), (172, 171, 203, 204), (160, 191, 223, 192), (181, 180, 212, 213), (170, 169, 201, 202), (190, 189, 221, 222), (179, 178, 210, 211), (168, 167, 199, 200), (188, 187, 219, 220), (177, 176, 208, 209), (166, 165, 197, 198), (186, 185, 217, 218), (164, 163, 195, 196), (175, 174, 206, 207), (184, 183, 215, 216), (162, 161, 193, 194), (173, 172, 204, 205), (182, 181, 213, 214), (171, 170, 202, 203), (248, 247, 279, 280), (203, 202, 234, 235), (223, 222, 254, 255), (212, 211, 243, 244), (201, 200, 232, 233), (221, 220, 252, 253), (210, 209, 241, 242), (199, 198, 230, 231), (219, 218, 250, 251), (197, 196, 228, 229), (208, 207, 239, 240), (217, 216, 248, 249), (195, 194, 226, 227), (206, 205, 237, 238), (215, 214, 246, 247), (193, 192, 224, 225), (204, 203, 235, 236), (192, 223, 255, 224), (213, 212, 244, 245), (202, 201, 233, 234), (222, 221, 253, 254), (211, 210, 242, 243), (200, 199, 231, 232), (220, 219, 251, 252), (209, 208, 240, 241), (198, 197, 229, 230), (218, 217, 249, 250), (196, 195, 227, 228), (207, 206, 238, 239), (216, 215, 247, 248), (194, 193, 225, 226), (205, 204, 236, 237), (282, 281, 313, 314), (226, 225, 257, 258), (237, 236, 268, 269), (246, 245, 277, 278), (235, 234, 266, 267), (255, 254, 286, 287), (244, 243, 275, 276), (233, 232, 264, 265), (253, 252, 284, 285), (242, 241, 273, 274), (231, 230, 262, 263), (251, 250, 282, 283), (229, 228, 260, 261), (240, 239, 271, 272), (249, 248, 280, 281), (227, 226, 258, 259), (238, 237, 269, 270), (247, 246, 278, 279), (225, 224, 256, 257), (236, 235, 267, 268), (224, 255, 287, 256), (245, 244, 276, 277), (234, 233, 265, 266), (254, 253, 285, 286), (243, 242, 274, 275), (232, 231, 263, 264), (252, 251, 283, 284), (241, 240, 272, 273), (230, 229, 261, 262), (250, 249, 281, 282), (228, 227, 259, 260), (239, 238, 270, 271), (316, 315, 347, 348), (260, 259, 291, 292), (271, 270, 302, 303), (280, 279, 311, 312), (258, 257, 289, 290), (269, 268, 300, 301), (278, 277, 309, 310), (267, 266, 298, 299), (287, 286, 318, 319), (276, 275, 307, 308), (265, 264, 296, 297), (285, 284, 316, 317), (274, 273, 305, 306), (263, 262, 294, 295), (283, 282, 314, 315), (261, 260, 292, 293), (272, 271, 303, 304), (281, 280, 312, 313), (259, 258, 290, 291), (270, 269, 301, 302), (279, 278, 310, 311), (257, 256, 288, 289), (268, 267, 299, 300), (256, 287, 319, 288), (277, 276, 308, 309), (266, 265, 297, 298), (286, 285, 317, 318), (275, 274, 306, 307), (264, 263, 295, 296), (284, 283, 315, 316), (273, 272, 304, 305), (262, 261, 293, 294), (321, 320, 351, 350, 349, 348, 347, 346, 345, 344, 343, 342, 341, 340, 339, 338, 337, 336, 335, 334, 333, 332, 331, 330, 329, 328, 327, 326, 325, 324, 323, 322), (305, 304, 336, 337), (294, 293, 325, 326), (314, 313, 345, 346), (292, 291, 323, 324), (303, 302, 334, 335), (312, 311, 343, 344), (290, 289, 321, 322), (301, 300, 332, 333), (310, 309, 341, 342), (299, 298, 330, 331), (319, 318, 350, 351), (308, 307, 339, 340), (297, 296, 328, 329), (317, 316, 348, 349), (306, 305, 337, 338), (295, 294, 326, 327), (315, 314, 346, 347), (293, 292, 324, 325), (304, 303, 335, 336), (313, 312, 344, 345), (291, 290, 322, 323), (302, 301, 333, 334), (311, 310, 342, 343), (289, 288, 320, 321), (300, 299, 331, 332), (288, 319, 351, 320), (309, 308, 340, 341), (298, 297, 329, 330), (318, 317, 349, 350), (307, 306, 338, 339), (296, 295, 327, 328)])
me_cylinder_001.materials.append(mat_material_016)
me_cylinder_001.use_remesh_preserve_volume = False
me_cylinder_001.use_remesh_preserve_attributes = False
me_cylinder_001.use_mirror_vertex_groups = False
me_cylinder_001.update()
me_cube_013 = bpy.data.meshes.new('Cube.013')
me_cube_013.from_pydata([(-1.0, -1.0, 0.04802), (-1.0, 1.0, 0.04802), (1.0, 1.0, 0.04802), (1.0, -1.0, 0.04802), (-1.0, -1.0, 1.0), (-1.0, 1.0, 1.0), (1.0, 1.0, 1.0), (1.0, -1.0, 1.0), (-1.0, 0.0, 0.04802), (0.0, 1.0, 0.04802), (1.0, 0.0, 0.04802), (0.0, -1.0, 0.04802), (0.0, 0.0, 0.04802), (-1.0, -0.9436, -0.04602), (-1.0, -0.05638, -0.5073), (0.0, -0.9436, -0.04602), (0.0, -0.05638, -0.5073), (-0.8362, -1.077, -0.6581), (-0.8362, -0.4807, -0.9683), (-0.1638, -1.077, -0.6581), (-0.1638, -0.4807, -0.9683), (-0.8362, -1.093, -1.026), (-0.8362, -1.034, -1.696), (-0.1638, -1.093, -1.026), (-0.1638, -1.034, -1.696), (-0.8362, -1.577, -1.057), (-0.8362, -1.518, -1.727), (-0.1638, -1.577, -1.057), (-0.1638, -1.518, -1.727), (-0.8362, -1.515, -1.13), (-0.8362, -2.186, -1.171), (-0.1638, -1.515, -1.13), (-0.1638, -2.186, -1.171), (-0.8362, -1.638, 0.8709), (-0.8362, -2.309, 0.8295), (-0.1638, -1.638, 0.8709), (-0.1638, -2.309, 0.8295), (-1.0, 1.0, 0.04802), (-1.0, 0.0, 0.04802), (0.0, 1.0, 0.04802), (0.0, 0.0, 0.04802)], [], [(4, 5, 1, 8, 0), (5, 6, 2, 9, 1), (6, 7, 3, 10, 2), (7, 4, 0, 11, 3), (12, 9, 2, 10), (7, 6, 5, 4), (11, 12, 10, 3), (12, 11, 15, 16), (9, 12, 40, 39), (16, 15, 19, 20), (8, 12, 16, 14), (11, 0, 13, 15), (0, 8, 14, 13), (20, 19, 23, 24), (14, 16, 20, 18), (15, 13, 17, 19), (13, 14, 18, 17), (24, 23, 27, 28), (18, 20, 24, 22), (19, 17, 21, 23), (17, 18, 22, 21), (28, 27, 31, 32), (22, 24, 28, 26), (23, 21, 25, 27), (21, 22, 26, 25), (32, 31, 35, 36), (26, 28, 32, 30), (27, 25, 29, 31), (25, 26, 30, 29), (33, 34, 36, 35), (30, 32, 36, 34), (31, 29, 33, 35), (29, 30, 34, 33), (38, 37, 39, 40), (12, 8, 38, 40), (8, 1, 37, 38), (1, 9, 39, 37)])
me_cube_013.materials.append(mat_material_019)
me_cube_013.use_remesh_preserve_volume = False
me_cube_013.use_remesh_preserve_attributes = False
me_cube_013.use_mirror_vertex_groups = False
me_cube_013.update()
me_cylinder = bpy.data.meshes.new('Cylinder')
me_cylinder.from_pydata([(0.0, 1.0, -1.0), (0.0, 1.0, 1.0), (0.1951, 0.9808, -1.0), (0.1951, 0.9808, 1.0), (0.3827, 0.9239, -1.0), (0.3827, 0.9239, 1.0), (0.5556, 0.8315, -1.0), (0.5556, 0.8315, 1.0), (0.7071, 0.7071, -1.0), (0.7071, 0.7071, 1.0), (0.8315, 0.5556, -1.0), (0.8315, 0.5556, 1.0), (0.9239, 0.3827, -1.0), (0.9239, 0.3827, 1.0), (0.9808, 0.1951, -1.0), (0.9808, 0.1951, 1.0), (1.0, 7.55e-08, -1.0), (1.0, 7.55e-08, 1.0), (0.9808, -0.1951, -1.0), (0.9808, -0.1951, 1.0), (0.9239, -0.3827, -1.0), (0.9239, -0.3827, 1.0), (0.8315, -0.5556, -1.0), (0.8315, -0.5556, 1.0), (0.7071, -0.7071, -1.0), (0.7071, -0.7071, 1.0), (0.5556, -0.8315, -1.0), (0.5556, -0.8315, 1.0), (0.3827, -0.9239, -1.0), (0.3827, -0.9239, 1.0), (0.1951, -0.9808, -1.0), (0.1951, -0.9808, 1.0), (-3.258e-07, -1.0, -1.0), (-3.258e-07, -1.0, 1.0), (-0.1951, -0.9808, -1.0), (-0.1951, -0.9808, 1.0), (-0.3827, -0.9239, -1.0), (-0.3827, -0.9239, 1.0), (-0.5556, -0.8315, -1.0), (-0.5556, -0.8315, 1.0), (-0.7071, -0.7071, -1.0), (-0.7071, -0.7071, 1.0), (-0.8315, -0.5556, -1.0), (-0.8315, -0.5556, 1.0), (-0.9239, -0.3827, -1.0), (-0.9239, -0.3827, 1.0), (-0.9808, -0.1951, -1.0), (-0.9808, -0.1951, 1.0), (-1.0, 9.656e-07, -1.0), (-1.0, 9.656e-07, 1.0), (-0.9808, 0.1951, -1.0), (-0.9808, 0.1951, 1.0), (-0.9239, 0.3827, -1.0), (-0.9239, 0.3827, 1.0), (-0.8315, 0.5556, -1.0), (-0.8315, 0.5556, 1.0), (-0.7071, 0.7071, -1.0), (-0.7071, 0.7071, 1.0), (-0.5556, 0.8315, -1.0), (-0.5556, 0.8315, 1.0), (-0.3827, 0.9239, -1.0), (-0.3827, 0.9239, 1.0), (-0.1951, 0.9808, -1.0), (-0.1951, 0.9808, 1.0), (9.413e-08, 0.1959, 1.242), (0.03822, 0.1922, 1.242), (0.07498, 0.181, 1.242), (0.1089, 0.1629, 1.242), (0.1385, 0.1385, 1.242), (0.1629, 0.1089, 1.242), (0.181, 0.07498, 1.242), (0.1922, 0.03822, 1.242), (0.1959, 2.439e-07, 1.242), (0.1922, -0.03822, 1.242), (0.181, -0.07498, 1.242), (0.1629, -0.1089, 1.242), (0.1385, -0.1385, 1.242), (0.1089, -0.1629, 1.242), (0.07498, -0.181, 1.242), (0.03822, -0.1922, 1.242), (3.029e-08, -0.1959, 1.242), (-0.03822, -0.1922, 1.242), (-0.07498, -0.181, 1.242), (-0.1089, -0.1629, 1.242), (-0.1385, -0.1385, 1.242), (-0.1629, -0.1089, 1.242), (-0.181, -0.07498, 1.242), (-0.1922, -0.03822, 1.242), (-0.1959, 4.183e-07, 1.242), (-0.1922, 0.03822, 1.242), (-0.181, 0.07498, 1.242), (-0.1629, 0.1089, 1.242), (-0.1385, 0.1385, 1.242), (-0.1089, 0.1629, 1.242), (-0.07498, 0.181, 1.242), (-0.03822, 0.1922, 1.242), (1.867e-07, 0.1959, 1.462), (0.03822, 0.1922, 1.462), (0.07498, 0.181, 1.462), (0.1089, 0.1629, 1.462), (0.1385, 0.1385, 1.462), (0.1629, 0.1089, 1.462), (0.181, 0.07498, 1.462), (0.1922, 0.03822, 1.462), (0.1959, 2.439e-07, 1.462), (0.1922, -0.03822, 1.462), (0.181, -0.07498, 1.462), (0.1629, -0.1089, 1.462), (0.1385, -0.1385, 1.462), (0.1089, -0.1629, 1.462), (0.07498, -0.181, 1.462), (0.03822, -0.1922, 1.462), (1.229e-07, -0.1959, 1.462), (-0.03822, -0.1922, 1.462), (-0.07498, -0.181, 1.462), (-0.1089, -0.1629, 1.462), (-0.1385, -0.1385, 1.462), (-0.1629, -0.1089, 1.462), (-0.181, -0.07498, 1.462), (-0.1922, -0.03822, 1.462), (-0.1959, 4.183e-07, 1.462), (-0.1922, 0.03822, 1.462), (-0.181, 0.07498, 1.462), (-0.1629, 0.1089, 1.462), (-0.1385, 0.1385, 1.462), (-0.1089, 0.1629, 1.462), (-0.07498, 0.181, 1.462), (-0.03822, 0.1922, 1.462), (1.948e-07, 0.112, 1.462), (0.02185, 0.1099, 1.462), (0.04287, 0.1035, 1.462), (0.06224, 0.09314, 1.462), (0.07921, 0.07921, 1.462), (0.09314, 0.06224, 1.462), (0.1035, 0.04287, 1.462), (0.1099, 0.02185, 1.462), (0.112, 2.631e-07, 1.462), (0.1099, -0.02185, 1.462), (0.1035, -0.04287, 1.462), (0.09314, -0.06224, 1.462), (0.07921, -0.07921, 1.462), (0.06224, -0.09314, 1.462), (0.04287, -0.1035, 1.462), (0.02185, -0.1099, 1.462), (1.583e-07, -0.112, 1.462), (-0.02185, -0.1099, 1.462), (-0.04287, -0.1035, 1.462), (-0.06224, -0.09314, 1.462), (-0.07921, -0.07921, 1.462), (-0.09314, -0.06224, 1.462), (-0.1035, -0.04287, 1.462), (-0.1099, -0.02185, 1.462), (-0.112, 3.628e-07, 1.462), (-0.1099, 0.02185, 1.462), (-0.1035, 0.04287, 1.462), (-0.09314, 0.06224, 1.462), (-0.07921, 0.07921, 1.462), (-0.06224, 0.09314, 1.462), (-0.04287, 0.1035, 1.462), (-0.02185, 0.1099, 1.462), (-1.019e-06, 0.112, 3.592), (0.02185, 0.1099, 3.592), (0.04287, 0.1035, 3.592), (0.06223, 0.09314, 3.592), (0.07921, 0.07921, 3.592), (0.09314, 0.06224, 3.592), (0.1035, 0.04287, 3.592), (0.1099, 0.02185, 3.592), (0.112, 2.631e-07, 3.592), (0.1099, -0.02185, 3.592), (0.1035, -0.04287, 3.592), (0.09314, -0.06224, 3.592), (0.07921, -0.07921, 3.592), (0.06223, -0.09314, 3.592), (0.04287, -0.1035, 3.592), (0.02185, -0.1099, 3.592), (-1.056e-06, -0.112, 3.592), (-0.02186, -0.1099, 3.592), (-0.04287, -0.1035, 3.592), (-0.06224, -0.09314, 3.592), (-0.07921, -0.07921, 3.592), (-0.09314, -0.06224, 3.592), (-0.1035, -0.04287, 3.592), (-0.1099, -0.02185, 3.592), (-0.112, 3.628e-07, 3.592), (-0.1099, 0.02185, 3.592), (-0.1035, 0.04287, 3.592), (-0.09314, 0.06224, 3.592), (-0.07921, 0.07921, 3.592), (-0.06224, 0.09314, 3.592), (-0.04287, 0.1035, 3.592), (-0.02186, 0.1099, 3.592), (-8.479e-07, 0.07743, 3.769), (0.02185, 0.07595, 3.77), (0.04287, 0.07154, 3.775), (0.06223, 0.06438, 3.782), (0.07921, 0.05475, 3.792), (0.09314, 0.04302, 3.805), (0.1035, 0.02963, 3.819), (0.1099, 0.01511, 3.834), (0.112, -5.895e-07, 3.85), (0.1099, -0.01511, 3.865), (0.1035, -0.02963, 3.881), (0.09314, -0.04302, 3.895), (0.07921, -0.05476, 3.907), (0.06223, -0.06439, 3.917), (0.04287, -0.07154, 3.924), (0.02185, -0.07595, 3.929), (-8.844e-07, -0.07744, 3.931), (-0.02186, -0.07595, 3.929), (-0.04287, -0.07154, 3.924), (-0.06224, -0.06439, 3.917), (-0.07921, -0.05476, 3.907), (-0.09314, -0.04302, 3.895), (-0.1035, -0.02963, 3.881), (-0.1099, -0.01511, 3.865), (-0.112, -5.206e-07, 3.85), (-0.1099, 0.01511, 3.834), (-0.1035, 0.02963, 3.819), (-0.09314, 0.04302, 3.805), (-0.07921, 0.05475, 3.792), (-0.06224, 0.06438, 3.782), (-0.04287, 0.07154, 3.775), (-0.02185, 0.07595, 3.77), (-1.165e-06, 0.3162, 3.997), (0.02185, 0.3147, 3.999), (0.04287, 0.3103, 4.003), (0.06223, 0.3031, 4.011), (0.07921, 0.2935, 4.021), (0.09314, 0.2817, 4.033), (0.1035, 0.2684, 4.047), (0.1099, 0.2538, 4.062), (0.112, 0.2387, 4.078), (0.1099, 0.2236, 4.094), (0.1035, 0.2091, 4.109), (0.09314, 0.1957, 4.123), (0.07921, 0.184, 4.135), (0.06223, 0.1743, 4.145), (0.04287, 0.1672, 4.153), (0.02185, 0.1628, 4.157), (-1.201e-06, 0.1613, 4.159), (-0.02186, 0.1628, 4.157), (-0.04287, 0.1672, 4.153), (-0.06224, 0.1743, 4.145), (-0.07921, 0.184, 4.135), (-0.09314, 0.1957, 4.123), (-0.1035, 0.2091, 4.109), (-0.1099, 0.2236, 4.094), (-0.112, 0.2387, 4.078), (-0.1099, 0.2538, 4.062), (-0.1035, 0.2684, 4.047), (-0.09314, 0.2817, 4.033), (-0.07921, 0.2935, 4.021), (-0.06224, 0.3031, 4.011), (-0.04287, 0.3103, 4.003), (-0.02186, 0.3147, 3.999), (-1.165e-06, 0.2418, 3.966), (0.02185, 0.2418, 3.968), (0.04287, 0.2416, 3.975), (0.06223, 0.2413, 3.985), (0.07921, 0.2409, 3.999), (0.09314, 0.2404, 4.016), (0.1035, 0.2399, 4.035), (0.1099, 0.2393, 4.056), (0.112, 0.2387, 4.078), (0.1099, 0.2381, 4.1), (0.1035, 0.2375, 4.121), (0.09314, 0.237, 4.14), (0.07921, 0.2365, 4.157), (0.06223, 0.2362, 4.171), (0.04287, 0.2359, 4.181), (0.02185, 0.2357, 4.188), (-1.201e-06, 0.2356, 4.19), (-0.02186, 0.2357, 4.188), (-0.04287, 0.2359, 4.181), (-0.06224, 0.2362, 4.171), (-0.07921, 0.2365, 4.157), (-0.09314, 0.237, 4.14), (-0.1035, 0.2375, 4.121), (-0.1099, 0.2381, 4.1), (-0.112, 0.2387, 4.078), (-0.1099, 0.2393, 4.056), (-0.1035, 0.2399, 4.035), (-0.09314, 0.2404, 4.016), (-0.07921, 0.2409, 3.999), (-0.06224, 0.2413, 3.985), (-0.04287, 0.2416, 3.975), (-0.02186, 0.2418, 3.968), (-9.616e-07, 3.011, 4.045), (0.02185, 3.011, 4.047), (0.04287, 3.011, 4.054), (0.06223, 3.01, 4.064), (0.07921, 3.01, 4.078), (0.09314, 3.009, 4.095), (0.1035, 3.009, 4.114), (0.1099, 3.008, 4.135), (0.112, 3.008, 4.157), (0.1099, 3.007, 4.179), (0.1035, 3.007, 4.2), (0.09314, 3.006, 4.219), (0.07921, 3.006, 4.236), (0.06223, 3.005, 4.25), (0.04287, 3.005, 4.261), (0.02185, 3.005, 4.267), (-9.981e-07, 3.005, 4.269), (-0.02186, 3.005, 4.267), (-0.04287, 3.005, 4.261), (-0.06224, 3.005, 4.25), (-0.07921, 3.006, 4.236), (-0.09314, 3.006, 4.219), (-0.1035, 3.007, 4.2), (-0.1099, 3.007, 4.179), (-0.112, 3.008, 4.157), (-0.1099, 3.008, 4.135), (-0.1035, 3.009, 4.114), (-0.09314, 3.009, 4.095), (-0.07921, 3.01, 4.078), (-0.06224, 3.01, 4.064), (-0.04287, 3.011, 4.054), (-0.02186, 3.011, 4.047)], [], [(0, 1, 3, 2), (2, 3, 5, 4), (4, 5, 7, 6), (6, 7, 9, 8), (8, 9, 11, 10), (10, 11, 13, 12), (12, 13, 15, 14), (14, 15, 17, 16), (16, 17, 19, 18), (18, 19, 21, 20), (20, 21, 23, 22), (22, 23, 25, 24), (24, 25, 27, 26), (26, 27, 29, 28), (28, 29, 31, 30), (30, 31, 33, 32), (32, 33, 35, 34), (34, 35, 37, 36), (36, 37, 39, 38), (38, 39, 41, 40), (40, 41, 43, 42), (42, 43, 45, 44), (44, 45, 47, 46), (46, 47, 49, 48), (48, 49, 51, 50), (50, 51, 53, 52), (52, 53, 55, 54), (54, 55, 57, 56), (56, 57, 59, 58), (58, 59, 61, 60), (55, 53, 90, 91), (62, 63, 1, 0), (60, 61, 63, 62), (0, 2, 4, 6, 8, 10, 12, 14, 16, 18, 20, 22, 24, 26, 28, 30, 32, 34, 36, 38, 40, 42, 44, 46, 48, 50, 52, 54, 56, 58, 60, 62), (93, 92, 124, 125), (11, 9, 68, 69), (33, 31, 79, 80), (61, 59, 93, 94), (39, 37, 82, 83), (3, 1, 64, 65), (17, 15, 71, 72), (45, 43, 85, 86), (23, 21, 74, 75), (51, 49, 88, 89), (7, 5, 66, 67), (29, 27, 77, 78), (57, 55, 91, 92), (35, 33, 80, 81), (13, 11, 69, 70), (63, 61, 94, 95), (41, 39, 83, 84), (19, 17, 72, 73), (47, 45, 86, 87), (25, 23, 75, 76), (53, 51, 89, 90), (9, 7, 67, 68), (31, 29, 78, 79), (59, 57, 92, 93), (37, 35, 81, 82), (15, 13, 70, 71), (1, 63, 95, 64), (43, 41, 84, 85), (21, 19, 73, 74), (49, 47, 87, 88), (5, 3, 65, 66), (27, 25, 76, 77), (127, 126, 158, 159), (82, 81, 113, 114), (71, 70, 102, 103), (91, 90, 122, 123), (69, 68, 100, 101), (80, 79, 111, 112), (89, 88, 120, 121), (67, 66, 98, 99), (78, 77, 109, 110), (87, 86, 118, 119), (65, 64, 96, 97), (76, 75, 107, 108), (64, 95, 127, 96), (85, 84, 116, 117), (74, 73, 105, 106), (94, 93, 125, 126), (83, 82, 114, 115), (72, 71, 103, 104), (92, 91, 123, 124), (81, 80, 112, 113), (70, 69, 101, 102), (90, 89, 121, 122), (68, 67, 99, 100), (79, 78, 110, 111), (88, 87, 119, 120), (66, 65, 97, 98), (77, 76, 108, 109), (86, 85, 117, 118), (75, 74, 106, 107), (95, 94, 126, 127), (84, 83, 115, 116), (73, 72, 104, 105), (150, 149, 181, 182), (116, 115, 147, 148), (105, 104, 136, 137), (125, 124, 156, 157), (114, 113, 145, 146), (103, 102, 134, 135), (123, 122, 154, 155), (101, 100, 132, 133), (112, 111, 143, 144), (121, 120, 152, 153), (99, 98, 130, 131), (110, 109, 141, 142), (119, 118, 150, 151), (97, 96, 128, 129), (108, 107, 139, 140), (96, 127, 159, 128), (117, 116, 148, 149), (106, 105, 137, 138), (126, 125, 157, 158), (115, 114, 146, 147), (104, 103, 135, 136), (124, 123, 155, 156), (113, 112, 144, 145), (102, 101, 133, 134), (122, 121, 153, 154), (100, 99, 131, 132), (111, 110, 142, 143), (120, 119, 151, 152), (98, 97, 129, 130), (109, 108, 140, 141), (118, 117, 149, 150), (107, 106, 138, 139), (184, 183, 215, 216), (139, 138, 170, 171), (159, 158, 190, 191), (148, 147, 179, 180), (137, 136, 168, 169), (157, 156, 188, 189), (146, 145, 177, 178), (135, 134, 166, 167), (155, 154, 186, 187), (133, 132, 164, 165), (144, 143, 175, 176), (153, 152, 184, 185), (131, 130, 162, 163), (142, 141, 173, 174), (151, 150, 182, 183), (129, 128, 160, 161), (140, 139, 171, 172), (128, 159, 191, 160), (149, 148, 180, 181), (138, 137, 169, 170), (158, 157, 189, 190), (147, 146, 178, 179), (136, 135, 167, 168), (156, 155, 187, 188), (145, 144, 176, 177), (134, 133, 165, 166), (154, 153, 185, 186), (132, 131, 163, 164), (143, 142, 174, 175), (152, 151, 183, 184), (130, 129, 161, 162), (141, 140, 172, 173), (218, 217, 249, 250), (162, 161, 193, 194), (173, 172, 204, 205), (182, 181, 213, 214), (171, 170, 202, 203), (191, 190, 222, 223), (180, 179, 211, 212), (169, 168, 200, 201), (189, 188, 220, 221), (178, 177, 209, 210), (167, 166, 198, 199), (187, 186, 218, 219), (165, 164, 196, 197), (176, 175, 207, 208), (185, 184, 216, 217), (163, 162, 194, 195), (174, 173, 205, 206), (183, 182, 214, 215), (161, 160, 192, 193), (172, 171, 203, 204), (160, 191, 223, 192), (181, 180, 212, 213), (170, 169, 201, 202), (190, 189, 221, 222), (179, 178, 210, 211), (168, 167, 199, 200), (188, 187, 219, 220), (177, 176, 208, 209), (166, 165, 197, 198), (186, 185, 217, 218), (164, 163, 195, 196), (175, 174, 206, 207), (252, 251, 283, 284), (196, 195, 227, 228), (207, 206, 238, 239), (216, 215, 247, 248), (194, 193, 225, 226), (205, 204, 236, 237), (214, 213, 245, 246), (203, 202, 234, 235), (223, 222, 254, 255), (212, 211, 243, 244), (201, 200, 232, 233), (221, 220, 252, 253), (210, 209, 241, 242), (199, 198, 230, 231), (219, 218, 250, 251), (197, 196, 228, 229), (208, 207, 239, 240), (217, 216, 248, 249), (195, 194, 226, 227), (206, 205, 237, 238), (215, 214, 246, 247), (193, 192, 224, 225), (204, 203, 235, 236), (192, 223, 255, 224), (213, 212, 244, 245), (202, 201, 233, 234), (222, 221, 253, 254), (211, 210, 242, 243), (200, 199, 231, 232), (220, 219, 251, 252), (209, 208, 240, 241), (198, 197, 229, 230), (286, 285, 317, 318), (241, 240, 272, 273), (230, 229, 261, 262), (250, 249, 281, 282), (228, 227, 259, 260), (239, 238, 270, 271), (248, 247, 279, 280), (226, 225, 257, 258), (237, 236, 268, 269), (246, 245, 277, 278), (235, 234, 266, 267), (255, 254, 286, 287), (244, 243, 275, 276), (233, 232, 264, 265), (253, 252, 284, 285), (242, 241, 273, 274), (231, 230, 262, 263), (251, 250, 282, 283), (229, 228, 260, 261), (240, 239, 271, 272), (249, 248, 280, 281), (227, 226, 258, 259), (238, 237, 269, 270), (247, 246, 278, 279), (225, 224, 256, 257), (236, 235, 267, 268), (224, 255, 287, 256), (245, 244, 276, 277), (234, 233, 265, 266), (254, 253, 285, 286), (243, 242, 274, 275), (232, 231, 263, 264), (289, 288, 319, 318, 317, 316, 315, 314, 313, 312, 311, 310, 309, 308, 307, 306, 305, 304, 303, 302, 301, 300, 299, 298, 297, 296, 295, 294, 293, 292, 291, 290), (275, 274, 306, 307), (264, 263, 295, 296), (284, 283, 315, 316), (273, 272, 304, 305), (262, 261, 293, 294), (282, 281, 313, 314), (260, 259, 291, 292), (271, 270, 302, 303), (280, 279, 311, 312), (258, 257, 289, 290), (269, 268, 300, 301), (278, 277, 309, 310), (267, 266, 298, 299), (287, 286, 318, 319), (276, 275, 307, 308), (265, 264, 296, 297), (285, 284, 316, 317), (274, 273, 305, 306), (263, 262, 294, 295), (283, 282, 314, 315), (261, 260, 292, 293), (272, 271, 303, 304), (281, 280, 312, 313), (259, 258, 290, 291), (270, 269, 301, 302), (279, 278, 310, 311), (257, 256, 288, 289), (268, 267, 299, 300), (256, 287, 319, 288), (277, 276, 308, 309), (266, 265, 297, 298)])
me_cylinder.polygons.foreach_set('material_index', [1, 1, 1, 1, 1, 1, 1, 1, 1, 1, 1, 1, 1, 1, 1, 1, 1, 1, 1, 1, 1, 1, 1, 1, 1, 1, 1, 1, 1, 1, 1, 1, 1, 1, 0, 1, 1, 1, 1, 1, 1, 1, 1, 1, 1, 1, 1, 1, 1, 1, 1, 1, 1, 1, 1, 1, 1, 1, 1, 1, 1, 1, 1, 1, 1, 1, 0, 0, 0, 0, 0, 0, 0, 0, 0, 0, 0, 0, 0, 0, 0, 0, 0, 0, 0, 0, 0, 0, 0, 0, 0, 0, 0, 0, 0, 0, 0, 0, 2, 0, 0, 0, 0, 0, 0, 0, 0, 0, 0, 0, 0, 0, 0, 0, 0, 0, 0, 0, 0, 0, 0, 0, 0, 0, 0, 0, 0, 0, 0, 0, 2, 2, 2, 2, 2, 2, 2, 2, 2, 2, 2, 2, 2, 2, 2, 2, 2, 2, 2, 2, 2, 2, 2, 2, 2, 2, 2, 2, 2, 2, 2, 2, 2, 2, 2, 2, 2, 2, 2, 2, 2, 2, 2, 2, 2, 2, 2, 2, 2, 2, 2, 2, 2, 2, 2, 2, 2, 2, 2, 2, 2, 2, 2, 2, 0, 2, 2, 2, 2, 2, 2, 2, 2, 2, 2, 2, 2, 2, 2, 2, 2, 2, 2, 2, 2, 2, 2, 2, 2, 2, 2, 2, 2, 2, 2, 2, 2, 2, 0, 0, 0, 2, 2, 0, 2, 2, 2, 0, 2, 0, 0, 2, 0, 0, 0, 2, 0, 0, 2, 2, 0, 2, 0, 2, 2, 0, 2, 0, 0, 2, 2, 2, 2, 2, 2, 2, 2, 2, 2, 2, 2, 2, 2, 2, 2, 2, 2, 2, 2, 2, 2, 2, 2, 2, 2, 2, 2, 2, 2, 2])
me_cylinder.materials.append(mat_base)
me_cylinder.materials.append(mat_material_008)
me_cylinder.materials.append(mat_tub)
me_cylinder.use_remesh_preserve_volume = False
me_cylinder.use_remesh_preserve_attributes = False
me_cylinder.use_mirror_vertex_groups = False
me_cylinder.update()
me_cube_004 = bpy.data.meshes.new('Cube.004')
me_cube_004.from_pydata([(-1.0, -1.0, -1.0), (-1.0, 1.0, -1.0), (1.0, 1.0, -1.0), (1.0, -1.0, -1.0), (-1.0, -1.0, -0.8296), (-1.0, 1.0, -0.8296), (1.0, 1.0, -0.8296), (1.0, -1.0, -0.8296)], [], [(4, 5, 1, 0), (5, 6, 2, 1), (6, 7, 3, 2), (7, 4, 0, 3), (0, 1, 2, 3), (7, 6, 5, 4)])
me_cube_004.materials.append(mat_material_017)
me_cube_004.use_remesh_preserve_volume = False
me_cube_004.use_remesh_preserve_attributes = False
me_cube_004.use_mirror_vertex_groups = False
me_cube_004.update()
me_cube = bpy.data.meshes.new('Cube')
me_cube.from_pydata([(-11.93, -12.33, -0.7606), (-12.3, -12.94, -0.5508), (-12.93, -12.54, -0.5125), (-12.56, -11.93, -0.7223), (-5.306, -5.747, 29.28), (-5.676, -6.357, 29.49), (-6.306, -5.962, 29.52), (-5.935, -5.352, 29.31), (-12.78, 11.97, -0.7606), (-13.4, 12.31, -0.5508), (-13.03, 12.96, -0.5125), (-12.41, 12.62, -0.7223), (-5.782, 5.579, 29.34), (-6.409, 5.922, 29.55), (-6.042, 6.568, 29.59), (-5.416, 6.225, 29.38), (12.17, 12.4, -0.7606), (12.57, 12.99, -0.5508), (13.18, 12.57, -0.5125), (12.78, 11.98, -0.7223), (5.532, 6.061, 29.5), (5.929, 6.654, 29.71), (6.541, 6.232, 29.75), (6.144, 5.638, 29.54), (11.96, -11.91, -0.7606), (12.57, -12.28, -0.5508), (12.17, -12.91, -0.5125), (11.56, -12.54, -0.7223), (6.114, -5.18, 29.08), (6.724, -5.55, 29.29), (6.33, -6.179, 29.33), (5.719, -5.81, 29.12)], [], [(0, 1, 2, 3), (4, 7, 6, 5), (0, 4, 5, 1), (1, 5, 6, 2), (2, 6, 7, 3), (4, 0, 3, 7), (8, 9, 10, 11), (12, 15, 14, 13), (8, 12, 13, 9), (9, 13, 14, 10), (10, 14, 15, 11), (12, 8, 11, 15), (16, 17, 18, 19), (20, 23, 22, 21), (16, 20, 21, 17), (17, 21, 22, 18), (18, 22, 23, 19), (20, 16, 19, 23), (24, 25, 26, 27), (28, 31, 30, 29), (24, 28, 29, 25), (25, 29, 30, 26), (26, 30, 31, 27), (28, 24, 27, 31)])
me_cube.materials.append(mat_material_010)
me_cube.use_remesh_preserve_volume = False
me_cube.use_remesh_preserve_attributes = False
me_cube.use_mirror_vertex_groups = False
me_cube.update()
me_cube_006 = bpy.data.meshes.new('Cube.006')
me_cube_006.from_pydata([(43.44, 23.42, -4.244), (43.44, 24.41, -4.244), (20.26, 21.63, 10.66), (20.26, 20.64, 10.66), (43.89, 23.42, -3.353), (43.89, 24.41, -3.353), (20.71, 21.63, 11.55), (20.71, 20.64, 11.55), (43.44, -2.692, -4.244), (43.44, -1.696, -4.244), (20.26, 1.992, 10.66), (20.26, 0.9961, 10.66), (43.89, -2.692, -3.353), (43.89, -1.696, -3.353), (20.71, 1.992, 11.55), (20.71, 0.9961, 11.55), (18.06, -2.474, -4.244), (18.06, -1.479, -4.244), (40.97, 1.362, 10.66), (40.97, 0.3664, 10.66), (17.62, -2.474, -3.353), (17.62, -1.479, -3.353), (40.53, 1.362, 11.55), (40.53, 0.3664, 11.55), (18.04, 23.7, -4.244), (17.05, 23.68, -4.244), (19.83, 1.125, 10.66), (20.83, 1.147, 10.66), (18.03, 24.15, -3.353), (17.04, 24.13, -3.353), (19.82, 1.57, 11.55), (20.82, 1.592, 11.55), (44.75, 23.7, -4.244), (43.75, 23.68, -4.244), (40.12, 0.5005, 10.66), (41.11, 0.5228, 10.66), (44.74, 24.15, -3.353), (43.74, 24.13, -3.353), (40.11, 0.9458, 11.55), (41.1, 0.968, 11.55), (17.21, -1.675, -3.341), (18.2, -1.653, -3.341), (21.37, 20.9, 11.56), (20.37, 20.88, 11.56), (17.22, -2.12, -2.451), (18.21, -2.098, -2.451), (21.38, 20.46, 12.45), (20.38, 20.44, 12.45), (42.98, -1.675, -3.341), (43.98, -1.653, -3.341), (41.17, 20.9, 11.56), (40.17, 20.88, 11.56), (42.99, -2.12, -2.451), (43.99, -2.098, -2.451), (41.18, 20.46, 12.45), (40.18, 20.44, 12.45), (18.06, 23.64, -4.244), (18.06, 24.63, -4.244), (40.97, 21.39, 10.66), (40.97, 20.39, 10.66), (17.62, 23.64, -3.353), (17.62, 24.63, -3.353), (40.53, 21.39, 11.55), (40.53, 20.39, 11.55)], [], [(4, 5, 1, 0), (5, 6, 2, 1), (6, 7, 3, 2), (7, 4, 0, 3), (0, 1, 2, 3), (7, 6, 5, 4), (12, 13, 9, 8), (13, 14, 10, 9), (14, 15, 11, 10), (15, 12, 8, 11), (8, 9, 10, 11), (15, 14, 13, 12), (20, 21, 17, 16), (21, 22, 18, 17), (22, 23, 19, 18), (23, 20, 16, 19), (16, 17, 18, 19), (23, 22, 21, 20), (28, 29, 25, 24), (29, 30, 26, 25), (30, 31, 27, 26), (31, 28, 24, 27), (24, 25, 26, 27), (31, 30, 29, 28), (36, 37, 33, 32), (37, 38, 34, 33), (38, 39, 35, 34), (39, 36, 32, 35), (32, 33, 34, 35), (39, 38, 37, 36), (44, 45, 41, 40), (45, 46, 42, 41), (46, 47, 43, 42), (47, 44, 40, 43), (40, 41, 42, 43), (47, 46, 45, 44), (52, 53, 49, 48), (53, 54, 50, 49), (54, 55, 51, 50), (55, 52, 48, 51), (48, 49, 50, 51), (55, 54, 53, 52), (60, 61, 57, 56), (61, 62, 58, 57), (62, 63, 59, 58), (63, 60, 56, 59), (56, 57, 58, 59), (63, 62, 61, 60)])
me_cube_006.materials.append(mat_material_005)
me_cube_006.use_remesh_preserve_volume = False
me_cube_006.use_remesh_preserve_attributes = False
me_cube_006.use_mirror_vertex_groups = False
me_cube_006.update()
me_cube_011 = bpy.data.meshes.new('Cube.011')
me_cube_011.from_pydata([(28.35, -7.176, 15.45), (32.62, -11.44, 15.45), (32.62, -7.176, 15.45), (28.35, -11.44, 15.45), (32.62, -11.44, -16.9), (32.62, -7.176, -16.9), (28.35, -7.176, -16.9), (28.35, -11.44, -16.9)], [], [(1, 3, 7, 4), (2, 1, 4, 5), (7, 6, 5, 4), (0, 2, 5, 6), (1, 2, 0, 3), (3, 0, 6, 7)])
me_cube_011.materials.append(mat_material_009)
me_cube_011.use_remesh_preserve_volume = False
me_cube_011.use_remesh_preserve_attributes = False
me_cube_011.use_mirror_vertex_groups = False
me_cube_011.update()
me_cylinder_004 = bpy.data.meshes.new('Cylinder.004')
me_cylinder_004.from_pydata([(0.0, 1.0, -1.0), (0.0, 1.0, 1.0), (0.1951, 0.9808, -1.0), (0.1951, 0.9808, 1.0), (0.3827, 0.9239, -1.0), (0.3827, 0.9239, 1.0), (0.5556, 0.8315, -1.0), (0.5556, 0.8315, 1.0), (0.7071, 0.7071, -1.0), (0.7071, 0.7071, 1.0), (0.8315, 0.5556, -1.0), (0.8315, 0.5556, 1.0), (0.9239, 0.3827, -1.0), (0.9239, 0.3827, 1.0), (0.9808, 0.1951, -1.0), (0.9808, 0.1951, 1.0), (1.0, 7.55e-08, -1.0), (1.0, 7.55e-08, 1.0), (0.9808, -0.1951, -1.0), (0.9808, -0.1951, 1.0), (0.9239, -0.3827, -1.0), (0.9239, -0.3827, 1.0), (0.8315, -0.5556, -1.0), (0.8315, -0.5556, 1.0), (0.7071, -0.7071, -1.0), (0.7071, -0.7071, 1.0), (0.5556, -0.8315, -1.0), (0.5556, -0.8315, 1.0), (0.3827, -0.9239, -1.0), (0.3827, -0.9239, 1.0), (0.1951, -0.9808, -1.0), (0.1951, -0.9808, 1.0), (-3.258e-07, -1.0, -1.0), (-3.258e-07, -1.0, 1.0), (-0.1951, -0.9808, -1.0), (-0.1951, -0.9808, 1.0), (-0.3827, -0.9239, -1.0), (-0.3827, -0.9239, 1.0), (-0.5556, -0.8315, -1.0), (-0.5556, -0.8315, 1.0), (-0.7071, -0.7071, -1.0), (-0.7071, -0.7071, 1.0), (-0.8315, -0.5556, -1.0), (-0.8315, -0.5556, 1.0), (-0.9239, -0.3827, -1.0), (-0.9239, -0.3827, 1.0), (-0.9808, -0.1951, -1.0), (-0.9808, -0.1951, 1.0), (-1.0, 9.656e-07, -1.0), (-1.0, 9.656e-07, 1.0), (-0.9808, 0.1951, -1.0), (-0.9808, 0.1951, 1.0), (-0.9239, 0.3827, -1.0), (-0.9239, 0.3827, 1.0), (-0.8315, 0.5556, -1.0), (-0.8315, 0.5556, 1.0), (-0.7071, 0.7071, -1.0), (-0.7071, 0.7071, 1.0), (-0.5556, 0.8315, -1.0), (-0.5556, 0.8315, 1.0), (-0.3827, 0.9239, -1.0), (-0.3827, 0.9239, 1.0), (-0.1951, 0.9808, -1.0), (-0.1951, 0.9808, 1.0), (9.413e-08, 0.1959, 1.242), (0.03822, 0.1922, 1.242), (0.07498, 0.181, 1.242), (0.1089, 0.1629, 1.242), (0.1385, 0.1385, 1.242), (0.1629, 0.1089, 1.242), (0.181, 0.07498, 1.242), (0.1922, 0.03822, 1.242), (0.1959, 2.439e-07, 1.242), (0.1922, -0.03822, 1.242), (0.181, -0.07498, 1.242), (0.1629, -0.1089, 1.242), (0.1385, -0.1385, 1.242), (0.1089, -0.1629, 1.242), (0.07498, -0.181, 1.242), (0.03822, -0.1922, 1.242), (3.029e-08, -0.1959, 1.242), (-0.03822, -0.1922, 1.242), (-0.07498, -0.181, 1.242), (-0.1089, -0.1629, 1.242), (-0.1385, -0.1385, 1.242), (-0.1629, -0.1089, 1.242), (-0.181, -0.07498, 1.242), (-0.1922, -0.03822, 1.242), (-0.1959, 4.183e-07, 1.242), (-0.1922, 0.03822, 1.242), (-0.181, 0.07498, 1.242), (-0.1629, 0.1089, 1.242), (-0.1385, 0.1385, 1.242), (-0.1089, 0.1629, 1.242), (-0.07498, 0.181, 1.242), (-0.03822, 0.1922, 1.242), (1.867e-07, 0.1959, 1.462), (0.03822, 0.1922, 1.462), (0.07498, 0.181, 1.462), (0.1089, 0.1629, 1.462), (0.1385, 0.1385, 1.462), (0.1629, 0.1089, 1.462), (0.181, 0.07498, 1.462), (0.1922, 0.03822, 1.462), (0.1959, 2.439e-07, 1.462), (0.1922, -0.03822, 1.462), (0.181, -0.07498, 1.462), (0.1629, -0.1089, 1.462), (0.1385, -0.1385, 1.462), (0.1089, -0.1629, 1.462), (0.07498, -0.181, 1.462), (0.03822, -0.1922, 1.462), (1.229e-07, -0.1959, 1.462), (-0.03822, -0.1922, 1.462), (-0.07498, -0.181, 1.462), (-0.1089, -0.1629, 1.462), (-0.1385, -0.1385, 1.462), (-0.1629, -0.1089, 1.462), (-0.181, -0.07498, 1.462), (-0.1922, -0.03822, 1.462), (-0.1959, 4.183e-07, 1.462), (-0.1922, 0.03822, 1.462), (-0.181, 0.07498, 1.462), (-0.1629, 0.1089, 1.462), (-0.1385, 0.1385, 1.462), (-0.1089, 0.1629, 1.462), (-0.07498, 0.181, 1.462), (-0.03822, 0.1922, 1.462), (1.948e-07, 0.112, 1.462), (0.02185, 0.1099, 1.462), (0.04287, 0.1035, 1.462), (0.06224, 0.09314, 1.462), (0.07921, 0.07921, 1.462), (0.09314, 0.06224, 1.462), (0.1035, 0.04287, 1.462), (0.1099, 0.02185, 1.462), (0.112, 2.631e-07, 1.462), (0.1099, -0.02185, 1.462), (0.1035, -0.04287, 1.462), (0.09314, -0.06224, 1.462), (0.07921, -0.07921, 1.462), (0.06224, -0.09314, 1.462), (0.04287, -0.1035, 1.462), (0.02185, -0.1099, 1.462), (1.583e-07, -0.112, 1.462), (-0.02185, -0.1099, 1.462), (-0.04287, -0.1035, 1.462), (-0.06224, -0.09314, 1.462), (-0.07921, -0.07921, 1.462), (-0.09314, -0.06224, 1.462), (-0.1035, -0.04287, 1.462), (-0.1099, -0.02185, 1.462), (-0.112, 3.628e-07, 1.462), (-0.1099, 0.02185, 1.462), (-0.1035, 0.04287, 1.462), (-0.09314, 0.06224, 1.462), (-0.07921, 0.07921, 1.462), (-0.06224, 0.09314, 1.462), (-0.04287, 0.1035, 1.462), (-0.02185, 0.1099, 1.462), (-1.019e-06, 0.112, 3.592), (0.02185, 0.1099, 3.592), (0.04287, 0.1035, 3.592), (0.06223, 0.09314, 3.592), (0.07921, 0.07921, 3.592), (0.09314, 0.06224, 3.592), (0.1035, 0.04287, 3.592), (0.1099, 0.02185, 3.592), (0.112, 2.631e-07, 3.592), (0.1099, -0.02185, 3.592), (0.1035, -0.04287, 3.592), (0.09314, -0.06224, 3.592), (0.07921, -0.07921, 3.592), (0.06223, -0.09314, 3.592), (0.04287, -0.1035, 3.592), (0.02185, -0.1099, 3.592), (-1.056e-06, -0.112, 3.592), (-0.02186, -0.1099, 3.592), (-0.04287, -0.1035, 3.592), (-0.06224, -0.09314, 3.592), (-0.07921, -0.07921, 3.592), (-0.09314, -0.06224, 3.592), (-0.1035, -0.04287, 3.592), (-0.1099, -0.02185, 3.592), (-0.112, 3.628e-07, 3.592), (-0.1099, 0.02185, 3.592), (-0.1035, 0.04287, 3.592), (-0.09314, 0.06224, 3.592), (-0.07921, 0.07921, 3.592), (-0.06224, 0.09314, 3.592), (-0.04287, 0.1035, 3.592), (-0.02186, 0.1099, 3.592), (-8.479e-07, 0.07743, 3.769), (0.02185, 0.07595, 3.77), (0.04287, 0.07154, 3.775), (0.06223, 0.06438, 3.782), (0.07921, 0.05475, 3.792), (0.09314, 0.04302, 3.805), (0.1035, 0.02963, 3.819), (0.1099, 0.01511, 3.834), (0.112, -5.895e-07, 3.85), (0.1099, -0.01511, 3.865), (0.1035, -0.02963, 3.881), (0.09314, -0.04302, 3.895), (0.07921, -0.05476, 3.907), (0.06223, -0.06439, 3.917), (0.04287, -0.07154, 3.924), (0.02185, -0.07595, 3.929), (-8.844e-07, -0.07744, 3.931), (-0.02186, -0.07595, 3.929), (-0.04287, -0.07154, 3.924), (-0.06224, -0.06439, 3.917), (-0.07921, -0.05476, 3.907), (-0.09314, -0.04302, 3.895), (-0.1035, -0.02963, 3.881), (-0.1099, -0.01511, 3.865), (-0.112, -5.206e-07, 3.85), (-0.1099, 0.01511, 3.834), (-0.1035, 0.02963, 3.819), (-0.09314, 0.04302, 3.805), (-0.07921, 0.05475, 3.792), (-0.06224, 0.06438, 3.782), (-0.04287, 0.07154, 3.775), (-0.02185, 0.07595, 3.77), (-1.165e-06, 0.3162, 3.997), (0.02185, 0.3147, 3.999), (0.04287, 0.3103, 4.003), (0.06223, 0.3031, 4.011), (0.07921, 0.2935, 4.021), (0.09314, 0.2817, 4.033), (0.1035, 0.2684, 4.047), (0.1099, 0.2538, 4.062), (0.112, 0.2387, 4.078), (0.1099, 0.2236, 4.094), (0.1035, 0.2091, 4.109), (0.09314, 0.1957, 4.123), (0.07921, 0.184, 4.135), (0.06223, 0.1743, 4.145), (0.04287, 0.1672, 4.153), (0.02185, 0.1628, 4.157), (-1.201e-06, 0.1613, 4.159), (-0.02186, 0.1628, 4.157), (-0.04287, 0.1672, 4.153), (-0.06224, 0.1743, 4.145), (-0.07921, 0.184, 4.135), (-0.09314, 0.1957, 4.123), (-0.1035, 0.2091, 4.109), (-0.1099, 0.2236, 4.094), (-0.112, 0.2387, 4.078), (-0.1099, 0.2538, 4.062), (-0.1035, 0.2684, 4.047), (-0.09314, 0.2817, 4.033), (-0.07921, 0.2935, 4.021), (-0.06224, 0.3031, 4.011), (-0.04287, 0.3103, 4.003), (-0.02186, 0.3147, 3.999), (-1.165e-06, 0.2418, 3.966), (0.02185, 0.2418, 3.968), (0.04287, 0.2416, 3.975), (0.06223, 0.2413, 3.985), (0.07921, 0.2409, 3.999), (0.09314, 0.2404, 4.016), (0.1035, 0.2399, 4.035), (0.1099, 0.2393, 4.056), (0.112, 0.2387, 4.078), (0.1099, 0.2381, 4.1), (0.1035, 0.2375, 4.121), (0.09314, 0.237, 4.14), (0.07921, 0.2365, 4.157), (0.06223, 0.2362, 4.171), (0.04287, 0.2359, 4.181), (0.02185, 0.2357, 4.188), (-1.201e-06, 0.2356, 4.19), (-0.02186, 0.2357, 4.188), (-0.04287, 0.2359, 4.181), (-0.06224, 0.2362, 4.171), (-0.07921, 0.2365, 4.157), (-0.09314, 0.237, 4.14), (-0.1035, 0.2375, 4.121), (-0.1099, 0.2381, 4.1), (-0.112, 0.2387, 4.078), (-0.1099, 0.2393, 4.056), (-0.1035, 0.2399, 4.035), (-0.09314, 0.2404, 4.016), (-0.07921, 0.2409, 3.999), (-0.06224, 0.2413, 3.985), (-0.04287, 0.2416, 3.975), (-0.02186, 0.2418, 3.968), (-9.616e-07, 3.011, 4.045), (0.02185, 3.011, 4.047), (0.04287, 3.011, 4.054), (0.06223, 3.01, 4.064), (0.07921, 3.01, 4.078), (0.09314, 3.009, 4.095), (0.1035, 3.009, 4.114), (0.1099, 3.008, 4.135), (0.112, 3.008, 4.157), (0.1099, 3.007, 4.179), (0.1035, 3.007, 4.2), (0.09314, 3.006, 4.219), (0.07921, 3.006, 4.236), (0.06223, 3.005, 4.25), (0.04287, 3.005, 4.261), (0.02185, 3.005, 4.267), (-9.981e-07, 3.005, 4.269), (-0.02186, 3.005, 4.267), (-0.04287, 3.005, 4.261), (-0.06224, 3.005, 4.25), (-0.07921, 3.006, 4.236), (-0.09314, 3.006, 4.219), (-0.1035, 3.007, 4.2), (-0.1099, 3.007, 4.179), (-0.112, 3.008, 4.157), (-0.1099, 3.008, 4.135), (-0.1035, 3.009, 4.114), (-0.09314, 3.009, 4.095), (-0.07921, 3.01, 4.078), (-0.06224, 3.01, 4.064), (-0.04287, 3.011, 4.054), (-0.02186, 3.011, 4.047)], [], [(0, 1, 3, 2), (2, 3, 5, 4), (4, 5, 7, 6), (6, 7, 9, 8), (8, 9, 11, 10), (10, 11, 13, 12), (12, 13, 15, 14), (14, 15, 17, 16), (16, 17, 19, 18), (18, 19, 21, 20), (20, 21, 23, 22), (22, 23, 25, 24), (24, 25, 27, 26), (26, 27, 29, 28), (28, 29, 31, 30), (30, 31, 33, 32), (32, 33, 35, 34), (34, 35, 37, 36), (36, 37, 39, 38), (38, 39, 41, 40), (40, 41, 43, 42), (42, 43, 45, 44), (44, 45, 47, 46), (46, 47, 49, 48), (48, 49, 51, 50), (50, 51, 53, 52), (52, 53, 55, 54), (54, 55, 57, 56), (56, 57, 59, 58), (58, 59, 61, 60), (55, 53, 90, 91), (62, 63, 1, 0), (60, 61, 63, 62), (0, 2, 4, 6, 8, 10, 12, 14, 16, 18, 20, 22, 24, 26, 28, 30, 32, 34, 36, 38, 40, 42, 44, 46, 48, 50, 52, 54, 56, 58, 60, 62), (93, 92, 124, 125), (11, 9, 68, 69), (33, 31, 79, 80), (61, 59, 93, 94), (39, 37, 82, 83), (3, 1, 64, 65), (17, 15, 71, 72), (45, 43, 85, 86), (23, 21, 74, 75), (51, 49, 88, 89), (7, 5, 66, 67), (29, 27, 77, 78), (57, 55, 91, 92), (35, 33, 80, 81), (13, 11, 69, 70), (63, 61, 94, 95), (41, 39, 83, 84), (19, 17, 72, 73), (47, 45, 86, 87), (25, 23, 75, 76), (53, 51, 89, 90), (9, 7, 67, 68), (31, 29, 78, 79), (59, 57, 92, 93), (37, 35, 81, 82), (15, 13, 70, 71), (1, 63, 95, 64), (43, 41, 84, 85), (21, 19, 73, 74), (49, 47, 87, 88), (5, 3, 65, 66), (27, 25, 76, 77), (127, 126, 158, 159), (82, 81, 113, 114), (71, 70, 102, 103), (91, 90, 122, 123), (69, 68, 100, 101), (80, 79, 111, 112), (89, 88, 120, 121), (67, 66, 98, 99), (78, 77, 109, 110), (87, 86, 118, 119), (65, 64, 96, 97), (76, 75, 107, 108), (64, 95, 127, 96), (85, 84, 116, 117), (74, 73, 105, 106), (94, 93, 125, 126), (83, 82, 114, 115), (72, 71, 103, 104), (92, 91, 123, 124), (81, 80, 112, 113), (70, 69, 101, 102), (90, 89, 121, 122), (68, 67, 99, 100), (79, 78, 110, 111), (88, 87, 119, 120), (66, 65, 97, 98), (77, 76, 108, 109), (86, 85, 117, 118), (75, 74, 106, 107), (95, 94, 126, 127), (84, 83, 115, 116), (73, 72, 104, 105), (150, 149, 181, 182), (116, 115, 147, 148), (105, 104, 136, 137), (125, 124, 156, 157), (114, 113, 145, 146), (103, 102, 134, 135), (123, 122, 154, 155), (101, 100, 132, 133), (112, 111, 143, 144), (121, 120, 152, 153), (99, 98, 130, 131), (110, 109, 141, 142), (119, 118, 150, 151), (97, 96, 128, 129), (108, 107, 139, 140), (96, 127, 159, 128), (117, 116, 148, 149), (106, 105, 137, 138), (126, 125, 157, 158), (115, 114, 146, 147), (104, 103, 135, 136), (124, 123, 155, 156), (113, 112, 144, 145), (102, 101, 133, 134), (122, 121, 153, 154), (100, 99, 131, 132), (111, 110, 142, 143), (120, 119, 151, 152), (98, 97, 129, 130), (109, 108, 140, 141), (118, 117, 149, 150), (107, 106, 138, 139), (184, 183, 215, 216), (139, 138, 170, 171), (159, 158, 190, 191), (148, 147, 179, 180), (137, 136, 168, 169), (157, 156, 188, 189), (146, 145, 177, 178), (135, 134, 166, 167), (155, 154, 186, 187), (133, 132, 164, 165), (144, 143, 175, 176), (153, 152, 184, 185), (131, 130, 162, 163), (142, 141, 173, 174), (151, 150, 182, 183), (129, 128, 160, 161), (140, 139, 171, 172), (128, 159, 191, 160), (149, 148, 180, 181), (138, 137, 169, 170), (158, 157, 189, 190), (147, 146, 178, 179), (136, 135, 167, 168), (156, 155, 187, 188), (145, 144, 176, 177), (134, 133, 165, 166), (154, 153, 185, 186), (132, 131, 163, 164), (143, 142, 174, 175), (152, 151, 183, 184), (130, 129, 161, 162), (141, 140, 172, 173), (218, 217, 249, 250), (162, 161, 193, 194), (173, 172, 204, 205), (182, 181, 213, 214), (171, 170, 202, 203), (191, 190, 222, 223), (180, 179, 211, 212), (169, 168, 200, 201), (189, 188, 220, 221), (178, 177, 209, 210), (167, 166, 198, 199), (187, 186, 218, 219), (165, 164, 196, 197), (176, 175, 207, 208), (185, 184, 216, 217), (163, 162, 194, 195), (174, 173, 205, 206), (183, 182, 214, 215), (161, 160, 192, 193), (172, 171, 203, 204), (160, 191, 223, 192), (181, 180, 212, 213), (170, 169, 201, 202), (190, 189, 221, 222), (179, 178, 210, 211), (168, 167, 199, 200), (188, 187, 219, 220), (177, 176, 208, 209), (166, 165, 197, 198), (186, 185, 217, 218), (164, 163, 195, 196), (175, 174, 206, 207), (252, 251, 283, 284), (196, 195, 227, 228), (207, 206, 238, 239), (216, 215, 247, 248), (194, 193, 225, 226), (205, 204, 236, 237), (214, 213, 245, 246), (203, 202, 234, 235), (223, 222, 254, 255), (212, 211, 243, 244), (201, 200, 232, 233), (221, 220, 252, 253), (210, 209, 241, 242), (199, 198, 230, 231), (219, 218, 250, 251), (197, 196, 228, 229), (208, 207, 239, 240), (217, 216, 248, 249), (195, 194, 226, 227), (206, 205, 237, 238), (215, 214, 246, 247), (193, 192, 224, 225), (204, 203, 235, 236), (192, 223, 255, 224), (213, 212, 244, 245), (202, 201, 233, 234), (222, 221, 253, 254), (211, 210, 242, 243), (200, 199, 231, 232), (220, 219, 251, 252), (209, 208, 240, 241), (198, 197, 229, 230), (286, 285, 317, 318), (241, 240, 272, 273), (230, 229, 261, 262), (250, 249, 281, 282), (228, 227, 259, 260), (239, 238, 270, 271), (248, 247, 279, 280), (226, 225, 257, 258), (237, 236, 268, 269), (246, 245, 277, 278), (235, 234, 266, 267), (255, 254, 286, 287), (244, 243, 275, 276), (233, 232, 264, 265), (253, 252, 284, 285), (242, 241, 273, 274), (231, 230, 262, 263), (251, 250, 282, 283), (229, 228, 260, 261), (240, 239, 271, 272), (249, 248, 280, 281), (227, 226, 258, 259), (238, 237, 269, 270), (247, 246, 278, 279), (225, 224, 256, 257), (236, 235, 267, 268), (224, 255, 287, 256), (245, 244, 276, 277), (234, 233, 265, 266), (254, 253, 285, 286), (243, 242, 274, 275), (232, 231, 263, 264), (289, 288, 319, 318, 317, 316, 315, 314, 313, 312, 311, 310, 309, 308, 307, 306, 305, 304, 303, 302, 301, 300, 299, 298, 297, 296, 295, 294, 293, 292, 291, 290), (275, 274, 306, 307), (264, 263, 295, 296), (284, 283, 315, 316), (273, 272, 304, 305), (262, 261, 293, 294), (282, 281, 313, 314), (260, 259, 291, 292), (271, 270, 302, 303), (280, 279, 311, 312), (258, 257, 289, 290), (269, 268, 300, 301), (278, 277, 309, 310), (267, 266, 298, 299), (287, 286, 318, 319), (276, 275, 307, 308), (265, 264, 296, 297), (285, 284, 316, 317), (274, 273, 305, 306), (263, 262, 294, 295), (283, 282, 314, 315), (261, 260, 292, 293), (272, 271, 303, 304), (281, 280, 312, 313), (259, 258, 290, 291), (270, 269, 301, 302), (279, 278, 310, 311), (257, 256, 288, 289), (268, 267, 299, 300), (256, 287, 319, 288), (277, 276, 308, 309), (266, 265, 297, 298)])
me_cylinder_004.polygons.foreach_set('material_index', [1, 1, 1, 1, 1, 1, 1, 1, 1, 1, 1, 1, 1, 1, 1, 1, 1, 1, 1, 1, 1, 1, 1, 1, 1, 1, 1, 1, 1, 1, 1, 1, 1, 1, 0, 1, 1, 1, 1, 1, 1, 1, 1, 1, 1, 1, 1, 1, 1, 1, 1, 1, 1, 1, 1, 1, 1, 1, 1, 1, 1, 1, 1, 1, 1, 1, 0, 0, 0, 0, 0, 0, 0, 0, 0, 0, 0, 0, 0, 0, 0, 0, 0, 0, 0, 0, 0, 0, 0, 0, 0, 0, 0, 0, 0, 0, 0, 0, 2, 0, 0, 0, 0, 0, 0, 0, 0, 0, 0, 0, 0, 0, 0, 0, 0, 0, 0, 0, 0, 0, 0, 0, 0, 0, 0, 0, 0, 0, 0, 0, 2, 2, 2, 2, 2, 2, 2, 2, 2, 2, 2, 2, 2, 2, 2, 2, 2, 2, 2, 2, 2, 2, 2, 2, 2, 2, 2, 2, 2, 2, 2, 2, 2, 2, 2, 2, 2, 2, 2, 2, 2, 2, 2, 2, 2, 2, 2, 2, 2, 2, 2, 2, 2, 2, 2, 2, 2, 2, 2, 2, 2, 2, 2, 2, 0, 2, 2, 2, 2, 2, 2, 2, 2, 2, 2, 2, 2, 2, 2, 2, 2, 2, 2, 2, 2, 2, 2, 2, 2, 2, 2, 2, 2, 2, 2, 2, 2, 2, 0, 0, 0, 2, 2, 0, 2, 2, 2, 0, 2, 0, 0, 2, 0, 0, 0, 2, 0, 0, 2, 2, 0, 2, 0, 2, 2, 0, 2, 0, 0, 2, 2, 2, 2, 2, 2, 2, 2, 2, 2, 2, 2, 2, 2, 2, 2, 2, 2, 2, 2, 2, 2, 2, 2, 2, 2, 2, 2, 2, 2, 2])
me_cylinder_004.materials.append(mat_base_001)
me_cylinder_004.materials.append(mat_material_000)
me_cylinder_004.materials.append(mat_tub_001)
me_cylinder_004.use_remesh_preserve_volume = False
me_cylinder_004.use_remesh_preserve_attributes = False
me_cylinder_004.use_mirror_vertex_groups = False
me_cylinder_004.update()
me_cylinder_003 = bpy.data.meshes.new('Cylinder.003')
me_cylinder_003.from_pydata([(0.0, 1.0, -1.0), (0.0, 1.0, 0.6434), (0.1951, 0.9808, -1.0), (0.1951, 0.9808, 0.6434), (0.3827, 0.9239, -1.0), (0.3827, 0.9239, 0.6434), (0.5556, 0.8315, -1.0), (0.5556, 0.8315, 0.6434), (0.7071, 0.7071, -1.0), (0.7071, 0.7071, 0.6434), (0.8315, 0.5556, -1.0), (0.8315, 0.5556, 0.6434), (0.9239, 0.3827, -1.0), (0.9239, 0.3827, 0.6434), (0.9808, 0.1951, -1.0), (0.9808, 0.1951, 0.6434), (1.0, 7.55e-08, -1.0), (1.0, 7.55e-08, 0.6434), (0.9808, -0.1951, -1.0), (0.9808, -0.1951, 0.6434), (0.9239, -0.3827, -1.0), (0.9239, -0.3827, 0.6434), (0.8315, -0.5556, -1.0), (0.8315, -0.5556, 0.6434), (0.7071, -0.7071, -1.0), (0.7071, -0.7071, 0.6434), (0.5556, -0.8315, -1.0), (0.5556, -0.8315, 0.6434), (0.3827, -0.9239, -1.0), (0.3827, -0.9239, 0.6434), (0.1951, -0.9808, -1.0), (0.1951, -0.9808, 0.6434), (-3.258e-07, -1.0, -1.0), (-3.258e-07, -1.0, 0.6434), (-0.1951, -0.9808, -1.0), (-0.1951, -0.9808, 0.6434), (-0.3827, -0.9239, -1.0), (-0.3827, -0.9239, 0.6434), (-0.5556, -0.8315, -1.0), (-0.5556, -0.8315, 0.6434), (-0.7071, -0.7071, -1.0), (-0.7071, -0.7071, 0.6434), (-0.8315, -0.5556, -1.0), (-0.8315, -0.5556, 0.6434), (-0.9239, -0.3827, -1.0), (-0.9239, -0.3827, 0.6434), (-0.9808, -0.1951, -1.0), (-0.9808, -0.1951, 0.6434), (-1.0, 9.656e-07, -1.0), (-1.0, 9.656e-07, 0.6434), (-0.9808, 0.1951, -1.0), (-0.9808, 0.1951, 0.6434), (-0.9239, 0.3827, -1.0), (-0.9239, 0.3827, 0.6434), (-0.8315, 0.5556, -1.0), (-0.8315, 0.5556, 0.6434), (-0.7071, 0.7071, -1.0), (-0.7071, 0.7071, 0.6434), (-0.5556, 0.8315, -1.0), (-0.5556, 0.8315, 0.6434), (-0.3827, 0.9239, -1.0), (-0.3827, 0.9239, 0.6434), (-0.1951, 0.9808, -1.0), (-0.1951, 0.9808, 0.6434), (4.7e-08, 0.6042, 0.6434), (0.1179, 0.5925, 0.6434), (0.2312, 0.5582, 0.6434), (0.3357, 0.5023, 0.6434), (0.4272, 0.4272, 0.6434), (0.5023, 0.3357, 0.6434), (0.5582, 0.2312, 0.6434), (0.5925, 0.1179, 0.6434), (0.6042, 1.584e-07, 0.6434), (0.5925, -0.1179, 0.6434), (0.5582, -0.2312, 0.6434), (0.5023, -0.3357, 0.6434), (0.4272, -0.4272, 0.6434), (0.3357, -0.5023, 0.6434), (0.2312, -0.5582, 0.6434), (0.1179, -0.5925, 0.6434), (-1.499e-07, -0.6042, 0.6434), (-0.1179, -0.5925, 0.6434), (-0.2312, -0.5582, 0.6434), (-0.3357, -0.5023, 0.6434), (-0.4272, -0.4272, 0.6434), (-0.5023, -0.3357, 0.6434), (-0.5582, -0.2312, 0.6434), (-0.5925, -0.1179, 0.6434), (-0.6042, 6.962e-07, 0.6434), (-0.5925, 0.1179, 0.6434), (-0.5582, 0.2312, 0.6434), (-0.5023, 0.3357, 0.6434), (-0.4272, 0.4272, 0.6434), (-0.3357, 0.5023, 0.6434), (-0.2312, 0.5582, 0.6434), (-0.1179, 0.5925, 0.6434), (1.685e-09, 0.6042, 4.302), (0.1179, 0.5925, 4.302), (0.2312, 0.5582, 4.302), (0.3357, 0.5023, 4.302), (0.4272, 0.4272, 4.302), (0.5023, 0.3357, 4.302), (0.5582, 0.2312, 4.302), (0.5925, 0.1179, 4.302), (0.6042, 1.584e-07, 4.302), (0.5925, -0.1179, 4.302), (0.5582, -0.2312, 4.302), (0.5023, -0.3357, 4.302), (0.4272, -0.4272, 4.302), (0.3357, -0.5023, 4.302), (0.2312, -0.5582, 4.302), (0.1179, -0.5925, 4.302), (-1.952e-07, -0.6042, 4.302), (-0.1179, -0.5925, 4.302), (-0.2312, -0.5582, 4.302), (-0.3357, -0.5023, 4.302), (-0.4272, -0.4272, 4.302), (-0.5023, -0.3357, 4.302), (-0.5582, -0.2312, 4.302), (-0.5925, -0.1179, 4.302), (-0.6042, 6.962e-07, 4.302), (-0.5925, 0.1179, 4.302), (-0.5582, 0.2312, 4.302), (-0.5023, 0.3357, 4.302), (-0.4272, 0.4272, 4.302), (-0.3357, 0.5023, 4.302), (-0.2312, 0.5582, 4.302), (-0.1179, 0.5925, 4.302), (1.593e-08, 0.432, 4.302), (0.08428, 0.4237, 4.302), (0.1653, 0.3991, 4.302), (0.24, 0.3592, 4.302), (0.3055, 0.3055, 4.302), (0.3592, 0.24, 4.302), (0.3991, 0.1653, 4.302), (0.4237, 0.08428, 4.302), (0.432, 1.966e-07, 4.302), (0.4237, -0.08428, 4.302), (0.3991, -0.1653, 4.302), (0.3592, -0.24, 4.302), (0.3055, -0.3055, 4.302), (0.24, -0.3592, 4.302), (0.1653, -0.3991, 4.302), (0.08428, -0.4237, 4.302), (-1.248e-07, -0.432, 4.302), (-0.08428, -0.4237, 4.302), (-0.1653, -0.3991, 4.302), (-0.24, -0.3592, 4.302), (-0.3055, -0.3055, 4.302), (-0.3592, -0.24, 4.302), (-0.3991, -0.1653, 4.302), (-0.4237, -0.08428, 4.302), (-0.432, 5.811e-07, 4.302), (-0.4237, 0.08428, 4.302), (-0.3991, 0.1653, 4.302), (-0.3592, 0.24, 4.302), (-0.3055, 0.3055, 4.302), (-0.24, 0.3592, 4.302), (-0.1653, 0.3991, 4.302), (-0.08428, 0.4237, 4.302), (-8.451e-07, 0.432, 9.892), (0.08428, 0.4237, 9.892), (0.1653, 0.3991, 9.892), (0.24, 0.3592, 9.892), (0.3055, 0.3055, 9.892), (0.3592, 0.24, 9.892), (0.3991, 0.1653, 9.892), (0.4237, 0.08428, 9.892), (0.432, 1.966e-07, 9.892), (0.4237, -0.08428, 9.892), (0.3991, -0.1653, 9.892), (0.3592, -0.24, 9.892), (0.3055, -0.3055, 9.892), (0.24, -0.3592, 9.892), (0.1653, -0.3991, 9.892), (0.08428, -0.4237, 9.892), (-9.859e-07, -0.432, 9.892), (-0.08428, -0.4237, 9.892), (-0.1653, -0.3991, 9.892), (-0.24, -0.3592, 9.892), (-0.3055, -0.3055, 9.892), (-0.3592, -0.24, 9.892), (-0.3991, -0.1653, 9.892), (-0.4237, -0.08428, 9.892), (-0.432, 5.811e-07, 9.892), (-0.4237, 0.08428, 9.892), (-0.3991, 0.1653, 9.892), (-0.3592, 0.24, 9.892), (-0.3055, 0.3055, 9.892), (-0.24, 0.3592, 9.892), (-0.1653, 0.3991, 9.892), (-0.08428, 0.4237, 9.892)], [], [(0, 1, 3, 2), (2, 3, 5, 4), (4, 5, 7, 6), (6, 7, 9, 8), (8, 9, 11, 10), (10, 11, 13, 12), (12, 13, 15, 14), (14, 15, 17, 16), (16, 17, 19, 18), (18, 19, 21, 20), (20, 21, 23, 22), (22, 23, 25, 24), (24, 25, 27, 26), (26, 27, 29, 28), (28, 29, 31, 30), (30, 31, 33, 32), (32, 33, 35, 34), (34, 35, 37, 36), (36, 37, 39, 38), (38, 39, 41, 40), (40, 41, 43, 42), (42, 43, 45, 44), (44, 45, 47, 46), (46, 47, 49, 48), (48, 49, 51, 50), (50, 51, 53, 52), (52, 53, 55, 54), (54, 55, 57, 56), (56, 57, 59, 58), (58, 59, 61, 60), (47, 45, 86, 87), (62, 63, 1, 0), (60, 61, 63, 62), (0, 2, 4, 6, 8, 10, 12, 14, 16, 18, 20, 22, 24, 26, 28, 30, 32, 34, 36, 38, 40, 42, 44, 46, 48, 50, 52, 54, 56, 58, 60, 62), (92, 91, 123, 124), (25, 23, 75, 76), (53, 51, 89, 90), (9, 7, 67, 68), (31, 29, 78, 79), (59, 57, 92, 93), (37, 35, 81, 82), (15, 13, 70, 71), (1, 63, 95, 64), (43, 41, 84, 85), (21, 19, 73, 74), (49, 47, 87, 88), (5, 3, 65, 66), (27, 25, 76, 77), (55, 53, 90, 91), (11, 9, 68, 69), (33, 31, 79, 80), (61, 59, 93, 94), (39, 37, 82, 83), (3, 1, 64, 65), (17, 15, 71, 72), (45, 43, 85, 86), (23, 21, 74, 75), (51, 49, 88, 89), (7, 5, 66, 67), (29, 27, 77, 78), (57, 55, 91, 92), (35, 33, 80, 81), (13, 11, 69, 70), (63, 61, 94, 95), (41, 39, 83, 84), (19, 17, 72, 73), (126, 125, 157, 158), (81, 80, 112, 113), (70, 69, 101, 102), (90, 89, 121, 122), (68, 67, 99, 100), (79, 78, 110, 111), (88, 87, 119, 120), (66, 65, 97, 98), (77, 76, 108, 109), (86, 85, 117, 118), (75, 74, 106, 107), (95, 94, 126, 127), (84, 83, 115, 116), (73, 72, 104, 105), (93, 92, 124, 125), (82, 81, 113, 114), (71, 70, 102, 103), (91, 90, 122, 123), (69, 68, 100, 101), (80, 79, 111, 112), (89, 88, 120, 121), (67, 66, 98, 99), (78, 77, 109, 110), (87, 86, 118, 119), (65, 64, 96, 97), (76, 75, 107, 108), (64, 95, 127, 96), (85, 84, 116, 117), (74, 73, 105, 106), (94, 93, 125, 126), (83, 82, 114, 115), (72, 71, 103, 104), (128, 159, 191, 160), (115, 114, 146, 147), (104, 103, 135, 136), (124, 123, 155, 156), (113, 112, 144, 145), (102, 101, 133, 134), (122, 121, 153, 154), (100, 99, 131, 132), (111, 110, 142, 143), (120, 119, 151, 152), (98, 97, 129, 130), (109, 108, 140, 141), (118, 117, 149, 150), (107, 106, 138, 139), (127, 126, 158, 159), (116, 115, 147, 148), (105, 104, 136, 137), (125, 124, 156, 157), (114, 113, 145, 146), (103, 102, 134, 135), (123, 122, 154, 155), (101, 100, 132, 133), (112, 111, 143, 144), (121, 120, 152, 153), (99, 98, 130, 131), (110, 109, 141, 142), (119, 118, 150, 151), (97, 96, 128, 129), (108, 107, 139, 140), (96, 127, 159, 128), (117, 116, 148, 149), (106, 105, 137, 138), (161, 160, 191, 190, 189, 188, 187, 186, 185, 184, 183, 182, 181, 180, 179, 178, 177, 176, 175, 174, 173, 172, 171, 170, 169, 168, 167, 166, 165, 164, 163, 162), (149, 148, 180, 181), (138, 137, 169, 170), (158, 157, 189, 190), (147, 146, 178, 179), (136, 135, 167, 168), (156, 155, 187, 188), (145, 144, 176, 177), (134, 133, 165, 166), (154, 153, 185, 186), (132, 131, 163, 164), (143, 142, 174, 175), (152, 151, 183, 184), (130, 129, 161, 162), (141, 140, 172, 173), (150, 149, 181, 182), (139, 138, 170, 171), (159, 158, 190, 191), (148, 147, 179, 180), (137, 136, 168, 169), (157, 156, 188, 189), (146, 145, 177, 178), (135, 134, 166, 167), (155, 154, 186, 187), (133, 132, 164, 165), (144, 143, 175, 176), (153, 152, 184, 185), (131, 130, 162, 163), (142, 141, 173, 174), (151, 150, 182, 183), (129, 128, 160, 161), (140, 139, 171, 172)])
me_cylinder_003.polygons.foreach_set('material_index', [1, 1, 1, 1, 1, 1, 1, 1, 1, 1, 1, 1, 1, 1, 1, 1, 1, 1, 1, 1, 1, 1, 1, 1, 1, 1, 1, 1, 1, 1, 1, 1, 1, 0, 2, 1, 1, 1, 1, 1, 1, 1, 1, 1, 1, 1, 1, 1, 1, 1, 1, 1, 1, 1, 1, 1, 1, 1, 1, 1, 1, 1, 1, 1, 1, 1, 2, 2, 2, 2, 2, 2, 2, 2, 2, 2, 2, 2, 2, 2, 2, 2, 2, 2, 2, 2, 2, 2, 2, 2, 2, 2, 2, 2, 2, 2, 2, 2, 3, 2, 2, 2, 2, 2, 2, 2, 2, 2, 2, 2, 2, 2, 2, 2, 2, 2, 2, 2, 2, 2, 2, 2, 2, 2, 2, 2, 2, 2, 2, 2, 3, 3, 3, 3, 3, 3, 3, 3, 3, 3, 3, 3, 3, 3, 3, 3, 3, 3, 3, 3, 3, 3, 3, 3, 3, 3, 3, 3, 3, 3, 3, 3])
me_cylinder_003.materials.append(mat_material_011)
me_cylinder_003.materials.append(mat_material_012)
me_cylinder_003.materials.append(mat_material_013)
me_cylinder_003.materials.append(mat_material_014)
me_cylinder_003.use_remesh_preserve_volume = False
me_cylinder_003.use_remesh_preserve_attributes = False
me_cylinder_003.use_mirror_vertex_groups = False
me_cylinder_003.update()
me_cube_014 = bpy.data.meshes.new('Cube.014')
me_cube_014.from_pydata([(-1.0, -1.0, -4.38), (-1.0, 1.0, -4.38), (1.0, 1.0, -4.38), (1.0, -1.0, -4.38), (-1.0, -1.0, 1.0), (-1.0, 1.0, 1.0), (1.0, 1.0, 1.0), (1.0, -1.0, 1.0)], [], [(4, 5, 1, 0), (5, 6, 2, 1), (6, 7, 3, 2), (7, 4, 0, 3), (0, 1, 2, 3), (7, 6, 5, 4)])
me_cube_014.materials.append(mat_material_018)
me_cube_014.use_remesh_preserve_volume = False
me_cube_014.use_remesh_preserve_attributes = False
me_cube_014.use_mirror_vertex_groups = False
me_cube_014.update()

# ---- objects
ob_cylinder_002 = bpy.data.objects.new('Cylinder.002', me_cylinder_002)
ob_cylinder_001 = bpy.data.objects.new('Cylinder.001', me_cylinder_001)
ob_cube_013 = bpy.data.objects.new('Cube.013', me_cube_013)
ob_cylinder = bpy.data.objects.new('Cylinder', me_cylinder)
ob_cube_004 = bpy.data.objects.new('Cube.004', me_cube_004)
ob_cube = bpy.data.objects.new('Cube', me_cube)
ob_lamp = bpy.data.objects.new('Lamp', light_lamp)
ob_camera = bpy.data.objects.new('Camera', cam_camera)
ob_cube_006 = bpy.data.objects.new('Cube.006', me_cube_006)
ob_cube_011 = bpy.data.objects.new('Cube.011', me_cube_011)
ob_cylinder_004 = bpy.data.objects.new('Cylinder.004', me_cylinder_004)
ob_cylinder_003 = bpy.data.objects.new('Cylinder.003', me_cylinder_003)
ob_cube_014 = bpy.data.objects.new('Cube.014', me_cube_014)

# ---- transforms, parenting, visibility, modifiers, constraints
ob_cylinder_002.location = (-0.02519, -0.3959, 5.699)
ob_cylinder_002.rotation_euler = (-0.7049, -0.0, 0.0)
ob_cylinder_002.scale = (0.05171, 0.05171, 0.05171)
ob_cylinder_002.lineart.crease_threshold = 0.0
ob_cylinder_001.location = (0.2557, -0.1696, 5.102)
ob_cylinder_001.scale = (0.07661, 0.07661, 0.07661)
ob_cylinder_001.lineart.crease_threshold = 0.0
ob_cube_013.location = (-0.03473, 0.003491, 5.095)
ob_cube_013.scale = (-0.4028, -0.4028, -0.4028)
ob_cube_013.lineart.crease_threshold = 0.0
ob_cylinder.location = (-0.03546, -3.472, 1.087)
ob_cylinder.scale = (1.086, 1.086, 1.086)
ob_cylinder.lineart.crease_threshold = 0.0
ob_cube_004.location = (0.01451, 0.04422, 5.636)
ob_cube_004.scale = (1.046, 1.046, 1.046)
ob_cube_004.lineart.crease_threshold = 0.0
ob_cube.location = (0.0, 0.02133, 0.0)
ob_cube.scale = (0.1588, 0.1588, 0.1588)
ob_cube.lock_rotations_4d = False
ob_cube.empty_display_type = 'ARROWS'
ob_cube.lineart.crease_threshold = 0.0
ob_lamp.location = (4.285, 2.138, 9.71)
ob_lamp.rotation_euler = (0.6503, 0.05522, 1.866)
ob_lamp.lock_rotations_4d = False
ob_lamp.empty_display_type = 'ARROWS'
ob_lamp.color = (0.0, 0.0, 0.0, 0.0)
ob_lamp.lineart.crease_threshold = 0.0
ob_camera.location = (7.481, -6.508, 5.344)
ob_camera.rotation_euler = (1.109, 0.01082, 0.8149)
ob_camera.lock_rotations_4d = False
ob_camera.empty_display_type = 'ARROWS'
ob_camera.color = (0.0, 0.0, 0.0, 0.0)
ob_camera.display_type = 'WIRE'
ob_camera.lineart.crease_threshold = 0.0
ob_cube_006.location = (3.021, -1.03, 3.421)
ob_cube_006.scale = (-0.098, 0.098, 0.098)
ob_cube_006.lineart.crease_threshold = 0.0
ob_cube_011.location = (-2.939, 0.9959, 3.421)
ob_cube_011.scale = (0.098, 0.098, 0.098)
ob_cube_011.lineart.crease_threshold = 0.0
ob_cylinder_004.location = (-2.986, -3.472, 1.087)
ob_cylinder_004.rotation_euler = (0.0, -0.0, -1.126)
ob_cylinder_004.scale = (1.086, 1.086, 1.086)
ob_cylinder_004.lineart.crease_threshold = 0.0
ob_cylinder_003.location = (0.05656, 0.0773, 1.64)
ob_cylinder_003.scale = (-0.1644, -0.1644, -0.1644)
ob_cylinder_003.lineart.crease_threshold = 0.0
ob_cube_014.location = (-0.03768, -0.06762, 5.588)
ob_cube_014.scale = (0.1387, 0.1387, 0.1387)
ob_cube_014.lineart.crease_threshold = 0.0

# ---- collection membership
col_collection_1.objects.link(ob_cylinder_002)
col_collection_1.objects.link(ob_cylinder_001)
col_collection_1.objects.link(ob_cube_013)
col_collection_1.objects.link(ob_cylinder)
col_collection_1.objects.link(ob_cube_004)
col_collection_1.objects.link(ob_cube)
col_collection_1.objects.link(ob_lamp)
col_collection_1.objects.link(ob_camera)
col_collection_1.objects.link(ob_cube_006)
col_collection_1.objects.link(ob_cube_011)
col_collection_1.objects.link(ob_cylinder_004)
col_collection_3.objects.link(ob_cylinder_003)
col_collection_3.objects.link(ob_cube_014)

# ---- scene / render settings (as saved in the file)
scene.camera = ob_camera
scene.frame_start = 1; scene.frame_end = 250; scene.frame_set(1)
scene.render.engine = 'BLENDER_EEVEE_NEXT'
scene.render.resolution_percentage = 50
scene.render.dither_intensity = 0.0
scene.cycles.use_denoising = False
scene.cycles.samples = 10
scene.cycles.sampling_pattern = 'TABULATED_SOBOL'
scene.cycles.light_sampling_threshold = 0.0
scene.cycles.use_adaptive_sampling = False
scene.cycles.use_light_tree = False
scene.cycles.blur_glossy = 0.0
scene.cycles.pixel_filter_type = 'GAUSSIAN'
scene.cycles.sample_clamp_indirect = 0.0
scene.view_settings.view_transform = 'Standard'
bpy.context.view_layer.update()
